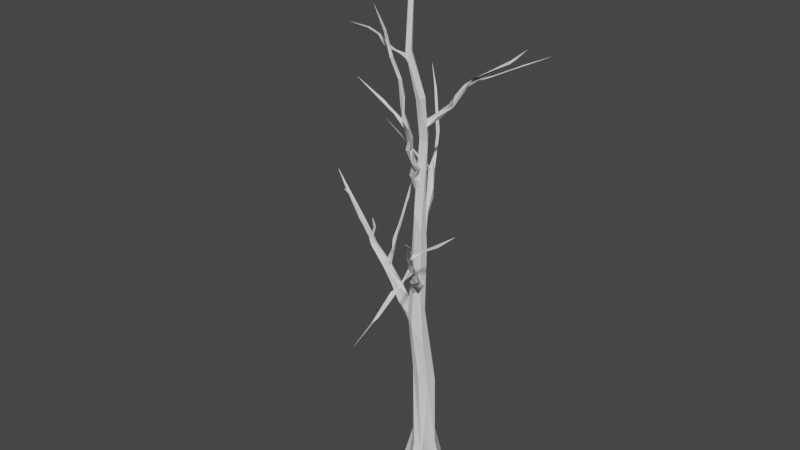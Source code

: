 # Source: Tree_04.blend  (saved by Blender 2.80.75; exported with 4.5.12 LTS)
import bpy
from mathutils import Matrix  # noqa: F401  (used for matrix-valued properties, if any)

bpy.ops.wm.read_factory_settings(use_empty=True)
scene = bpy.context.scene
scene.name = 'Scene'

# ---- collections
col_collection = bpy.data.collections.new('Collection'); scene.collection.children.link(col_collection)

# ---- materials (node trees are filled in below, after node groups)
mat_no_texture_002 = bpy.data.materials.new('no texture.002')
mat_no_texture_002.use_transparent_shadow = False

# ---- material node trees
mat_no_texture_002.use_nodes = True; mat_no_texture_002.node_tree.nodes.clear()
_N = mat_no_texture_002.node_tree.nodes; _L = mat_no_texture_002.node_tree.links
n0 = _N.new('ShaderNodeOutputMaterial'); n0.name = 'Material Output'; n0.location = (300, 300)
n1 = _N.new('ShaderNodeBsdfPrincipled'); n1.name = 'Principled BSDF'; n1.location = (10, 300)
n1.distribution = 'GGX'
n1.subsurface_method = 'BURLEY'
n1.inputs[3].default_value = 1.45
n1.inputs[27].default_value = (0.0, 0.0, 0.0, 1.0)
n1.inputs[28].default_value = 1.0
_L.new(n1.outputs[0], n0.inputs[0])
n0.is_active_output = True

# ---- world
world_world = bpy.data.worlds.new('World'); scene.world = world_world
world_world.use_nodes = True; world_world.node_tree.nodes.clear()
_N = world_world.node_tree.nodes; _L = world_world.node_tree.links
n0 = _N.new('ShaderNodeOutputWorld'); n0.name = 'World Output'; n0.location = (300, 300)
n1 = _N.new('ShaderNodeBackground'); n1.name = 'Background'; n1.location = (10, 300)
n1.inputs[0].default_value = (0.05088, 0.05088, 0.05088, 1.0)
_L.new(n1.outputs[0], n0.inputs[0])
n0.is_active_output = True
world_world.color = (0.05088, 0.05088, 0.05088)
world_world.use_sun_shadow = False
world_world.sun_shadow_jitter_overblur = 0.0

# ---- meshes
me_tree_002 = bpy.data.meshes.new('tree.002')
me_tree_002.from_pydata([(-5.602, 10.19, 1.372), (-7.442, -0.01718, 5.285), (-4.523, 14.12, 2.809), (-7.251, -1.1e-05, 3.004), (-3.758, 0.005487, 6.592), (-0.798, 9.936, 6.364), (-0.1921, -0.04344, 9.203), (2.966, -0.08548, 5.719), (6.32, -0.02171, 6.29), (3.759, 12.85, 5.136), (7.041, 0.0002146, 1.438), (6.588, 10.85, 0.02694), (8.725, -0.02351, -0.7241), (4.561, -0.03564, -7.661), (2.704, 13.51, -4.84), (0.09417, -0.003372, -7.251), (-0.3326, 15.46, -5.962), (-3.519, -0.009451, -8.159), (-6.067, -0.07035, -3.566), (-4.256, 16.26, -3.332), (-8.523, -0.0502, -2.268), (-5.137, 11.19, 1.261), (-4.813, 43.32, -0.6218), (4.409, 39.01, 3.328), (4.613, 44.02, -1.784), (-2.956, 50.76, 4.777), (0.6071, 48.16, 5.568), (-4.805, 55.23, 2.121), (1.898, 52.96, -3.24), (-1.532, 50.22, -3.751), (-5.077, 46.23, -0.8438), (2.849, 66.02, 5.109), (-4.642, 55.45, -0.5702), (-4.915, 78.43, 6.274), (-1.973, 74.47, 7.447), (1.34, 82.07, 2.099), (-0.2543, 78.17, -0.05524), (-5.405, 79.73, 0.7158), (-6.279, 85.71, 3.426), (1.069, 87.88, 4.901), (-3.503, 109.0, 5.761), (-1.263, 96.37, 6.804), (-1.988, 97.79, -0.2884), (-2.566, 110.8, 1.082), (-2.665, 112.1, 0.727), (1.775, 122.3, 5.958), (1.87, 113.3, 1.906), (-1.973, 127.8, 1.274), (-3.338, 145.9, 1.528), (-1.635, 131.6, 6.395), (0.4906, 132.2, 1.441), (-1.57, 145.6, 0.2797), (1.561, 145.7, 3.542), (0.3739, 164.3, 0.07895), (-1.401, 165.5, 1.037), (-0.8223, 164.6, 4.218), (2.718, 163.3, 3.182), (0.519, 165.6, -0.07652), (0.6979, 183.5, 3.597), (-1.085, 183.3, 4.198), (-0.897, 182.6, 6.6), (1.515, 182.9, 7.06), (2.167, 183.7, 4.446), (-5.039, 202.1, 6.712), (-4.576, 202.5, 8.903), (-2.297, 203.6, 8.124), (-3.247, 202.5, 6.074), (-4.131, 223.2, 4.214), (-5.29, 223.4, 4.163), (-5.347, 224.1, 6.274), (-3.439, 223.3, 5.479), (1.712, 245.4, 11.25), (0.7777, 244.7, 11.39), (-4.346, 70.54, 3.295), (-9.46, 75.83, 2.251), (-4.897, 75.13, 5.563), (-7.168, 77.11, 3.258), (-5.083, 78.41, 2.463), (-3.596, 77.44, 0.1545), (-2.411, 76.03, -0.3908), (-2.898, 72.41, -0.2474), (-6.929, 74.94, -2.4), (-9.59, 75.39, -0.8216), (-13.69, 78.59, -0.6359), (-13.76, 80.6, 2.153), (-11.36, 83.13, 0.9161), (-11.52, 82.59, -2.32), (-13.22, 80.21, -3.042), (-16.47, 84.98, -4.799), (-20.4, 85.51, -4.462), (-20.98, 85.05, -2.368), (-20.59, 86.31, -0.7442), (-18.89, 88.15, -1.195), (-17.37, 88.11, -2.865), (-17.89, 87.01, -4.614), (-20.88, 89.55, -4.308), (-28.18, 95.08, -5.47), (-26.79, 93.62, -6.879), (-27.74, 91.05, -6.573), (-28.83, 91.0, -4.906), (-27.81, 92.14, -3.155), (-27.19, 94.68, -5.391), (-36.97, 101.2, -7.496), (-36.21, 99.48, -8.685), (-40.18, 99.86, -8.622), (-36.52, 98.62, -5.368), (-39.0, 101.6, -6.527), (-37.6, 100.2, -6.891), (-47.06, 107.5, -9.201), (-48.61, 110.1, -10.31), (-46.33, 108.5, -11.41), (-49.56, 108.8, -11.74), (-57.25, 114.8, -14.43), (-59.68, 117.3, -14.34), (-58.1, 116.6, -15.25), (-60.62, 116.6, -15.23), (-68.04, 125.0, -17.7), (2.35, 93.92, 7.866), (3.191, 96.95, 6.275), (1.698, 95.85, 2.462), (-0.5863, 98.52, 5.896), (-1.83, 97.4, 6.397), (-2.885, 93.91, 6.48), (-2.73, 95.69, 6.217), (-0.1496, 93.71, 8.891), (0.1849, 91.54, 3.861), (2.76, 98.66, 11.44), (4.125, 100.5, 8.821), (1.711, 102.3, 8.516), (-0.948, 100.9, 9.89), (1.428, 100.6, 13.04), (4.627, 102.5, 15.61), (6.973, 103.4, 14.64), (4.063, 106.6, 13.35), (5.8, 108.7, 18.89), (8.249, 109.2, 19.83), (8.664, 109.3, 16.89), (6.458, 111.1, 16.46), (4.894, 109.9, 18.56), (6.064, 109.9, 20.59), (11.95, 114.0, 24.2), (13.31, 118.3, 25.14), (9.898, 116.9, 23.37), (14.56, 122.2, 29.9), (14.16, 123.7, 27.44), (13.43, 123.2, 29.16), (18.79, 129.7, 35.52), (18.46, 129.3, 36.49), (19.82, 127.8, 35.05), (19.25, 130.1, 34.63), (25.11, 136.7, 42.21), (25.22, 137.1, 40.68), (23.06, 136.9, 40.34), (25.82, 139.3, 43.23), (29.77, 144.5, 50.09), (35.01, 149.7, 58.15), (35.56, 150.7, 57.99), (-3.634, 118.5, -1.233), (-3.61, 118.3, 2.74), (-2.467, 121.2, 1.756), (-0.7586, 121.5, 1.298), (1.234, 119.4, 1.708), (0.8981, 116.9, 1.315), (-1.47, 114.8, 1.315), (-4.445, 123.0, -6.274), (-2.802, 115.3, 1.799), (-5.516, 121.2, -3.899), (-8.878, 125.2, -6.913), (-4.373, 125.1, -2.119), (-4.688, 125.7, -6.857), (-7.65, 123.5, -7.67), (-7.936, 128.9, -9.606), (-9.178, 126.6, -12.58), (-7.841, 128.6, -14.53), (-10.82, 130.9, -16.65), (-11.91, 131.7, -15.68), (-8.618, 133.0, -15.44), (-14.88, 136.6, -22.32), (-15.85, 138.1, -21.06), (-13.63, 138.9, -21.65), (-13.93, 137.6, -23.14), (-15.85, 137.5, -24.19), (-18.79, 141.5, -28.04), (-17.4, 142.7, -26.9), (-21.58, 148.9, -33.81), (-20.7, 150.7, -35.0), (-20.27, 146.6, -33.95), (-23.59, 152.6, -37.77), (-33.15, 166.1, -46.75), (-31.63, 165.3, -46.52), (-33.04, 166.1, -47.88), (-38.12, 175.5, -51.13), (0.8511, 144.1, 4.536), (-1.453, 146.7, 4.282), (-0.0341, 146.0, 5.162), (-3.58, 148.5, 4.787), (-2.427, 146.3, 4.297), (-3.289, 144.6, 3.262), (-3.292, 148.4, 7.489), (-2.5, 141.3, 4.635), (-1.065, 148.1, 7.844), (-0.4371, 141.3, 5.168), (1.51, 152.7, 6.489), (-0.2299, 153.8, 5.712), (-1.209, 154.6, 8.701), (0.809, 151.7, 8.876), (0.8009, 158.0, 9.07), (1.713, 156.6, 12.16), (1.43, 162.5, 13.34), (1.62, 163.4, 11.48), (-0.2059, 166.3, 12.67), (-1.235, 162.5, 12.66), (3.082, 167.9, 14.19), (2.372, 169.0, 12.37), (4.203, 174.0, 17.21), (3.08, 175.2, 15.8), (2.565, 177.9, 19.4), (3.404, 181.2, 19.19), (2.554, 181.4, 17.98), (1.388, 182.4, 18.87), (3.353, 188.9, 18.77), (3.507, 189.0, 20.77), (4.126, 188.8, 19.8), (4.779, 197.0, 22.45), (4.013, 197.0, 21.72), (3.633, 196.8, 23.2), (1.174, 205.7, 25.29), (2.501, 205.9, 24.74), (-1.051, 216.0, 24.72), (-1.574, 215.3, 25.39), (-5.35, 226.0, 26.89), (0.7565, 169.0, 1.234), (0.06418, 170.6, 1.307), (0.5931, 172.9, 1.87), (1.792, 172.7, 2.465), (6.01, 175.0, 1.023), (2.137, 170.2, 3.27), (5.711, 173.7, -0.816), (3.155, 173.6, -0.6797), (6.103, 177.3, 0.1802), (6.14, 176.8, -1.829), (10.64, 181.5, -0.4965), (13.96, 183.0, 1.511), (13.44, 180.8, 0.6435), (13.95, 183.0, -0.7979), (14.3, 184.8, 0.741), (14.31, 186.1, 0.9526), (22.19, 194.6, 0.03119), (19.47, 190.7, -0.8113), (18.39, 191.6, 0.4721), (26.16, 195.8, -1.58), (25.95, 196.3, -2.462), (23.78, 195.6, -0.6283), (29.54, 198.5, -1.325), (38.03, 203.8, -1.957), (39.9, 205.4, -2.876), (38.46, 205.4, -2.594), (43.82, 210.1, -5.102), (48.86, 219.0, -14.15), (-4.139, 200.2, 9.612), (-3.184, 198.5, 8.305), (-4.322, 201.5, 7.906), (-3.799, 199.4, 8.428), (-4.216, 199.8, 7.396), (-3.87, 198.4, 6.142), (-3.037, 197.0, 6.977), (-3.245, 196.9, 8.132), (-5.401, 204.2, 13.37), (-6.974, 203.6, 13.05), (-4.598, 203.1, 13.12), (-8.733, 206.9, 15.09), (-9.919, 205.9, 15.71), (-11.9, 210.7, 16.91), (-11.01, 210.4, 17.77), (-10.88, 210.0, 16.15), (-12.84, 213.8, 21.85), (-13.31, 213.8, 20.42), (-18.03, 216.3, 26.37), (-3.648, 227.7, 6.093), (1.758, 233.4, 7.231), (-24.26, 98.54, -6.845), (-27.73, 93.85, -5.577), (-27.33, 93.2, -4.007), (-25.55, 91.97, -4.136), (-24.16, 99.65, -5.611), (-25.05, 91.92, -5.718), (-25.27, 101.1, -7.476), (-24.72, 104.3, -7.03), (-22.34, 111.1, -8.319), (-24.61, 105.7, -6.74), (-22.86, 109.5, -9.247), (-23.66, 109.0, -8.223), (-19.27, 128.4, -12.2), (-19.81, 126.0, -12.37), (-21.28, 121.6, -10.52), (-21.53, 119.8, -10.85), (-18.73, 134.6, -12.82), (11.06, 112.0, 28.63), (11.69, 115.5, 25.33), (11.42, 113.1, 30.17), (9.748, 115.3, 24.35), (9.659, 113.9, 23.56), (10.87, 111.6, 31.31), (11.37, 113.2, 23.51), (11.66, 110.8, 31.63), (12.93, 110.9, 34.49), (10.95, 110.5, 36.87), (12.07, 110.7, 36.96), (12.73, 107.0, 43.77), (14.43, 105.2, 48.97), (12.89, 108.6, 42.61), (13.83, 105.5, 47.68), (13.97, 104.1, 52.83), (15.14, 99.51, 65.23), (-16.48, 141.5, -20.29), (-15.64, 138.7, -22.02), (-15.07, 137.0, -20.82), (-13.97, 138.1, -20.61), (-20.17, 144.0, -18.04), (-23.02, 149.5, -16.12), (-25.42, 150.9, -16.19), (-26.72, 153.5, -15.44), (-32.53, 161.5, -11.12), (-39.86, 169.9, -8.133), (-5.456, 182.4, 18.02), (2.119, 177.4, 17.63), (2.514, 176.1, 16.2), (-4.344, 181.6, 18.67), (2.285, 175.0, 16.91), (1.742, 174.8, 17.91), (-7.256, 184.0, 18.32), (-13.97, 188.0, 19.6), (-19.27, 192.3, 21.26), (20.13, 192.8, -1.255), (26.1, 194.7, -9.134), (21.41, 193.0, -1.159), (23.84, 193.2, -5.39), (28.69, 195.6, -11.9), (33.19, 197.9, -18.89), (40.85, 200.8, -28.47), (-14.04, 217.6, 19.65), (-13.03, 212.5, 19.57), (-21.15, 239.2, 20.23), (25.13, 233.9, 25.87), (-42.66, 98.71, -11.51), (-40.32, 100.7, -7.928), (-42.24, 100.0, -11.84), (-40.41, 101.3, -9.507), (-41.62, 98.71, -12.48), (-38.49, 99.76, -8.598), (-39.37, 99.88, -7.664), (-45.26, 100.6, -18.64), (-45.94, 100.1, -17.78), (-51.82, 101.2, -23.53), (-50.41, 101.1, -22.56), (-61.49, 106.3, -52.66), (18.18, 128.7, 33.79), (23.77, 131.5, 31.49), (22.84, 131.6, 30.31), (18.14, 127.9, 32.8), (30.14, 135.2, 31.01), (29.53, 136.2, 30.47), (36.72, 141.1, 28.19), (-29.89, 163.7, -44.01), (-28.78, 159.6, -43.15), (-28.44, 159.2, -41.93), (-0.1585, 210.0, 30.43), (1.025, 208.2, 25.28), (41.08, 207.6, -4.008), (34.42, 222.4, 7.988), (-21.4, 224.1, 33.69), (-15.12, 221.7, 46.9), (-61.72, 117.0, -14.8), (-58.37, 115.7, -13.87), (-57.34, 115.5, -13.75), (-57.55, 116.2, -14.5), (-65.88, 116.3, -17.81), (28.5, 141.7, 51.46), (27.54, 140.8, 46.69), (16.01, 132.4, 60.53)], [(257, 258), (322, 323), (340, 341), (340, 342), (366, 367), (372, 376), (377, 378)], [(0, 1, 2), (3, 1, 0), (1, 4, 2), (5, 6, 7), (7, 8, 9), (8, 10, 9), (9, 10, 11), (10, 12, 11), (274, 270, 273, 276), (13, 15, 14), (181, 186, 180, 174), (15, 17, 16), (16, 17, 18), (18, 20, 19), (20, 3, 19), (19, 3, 21), (22, 0, 2), (9, 11, 23), (11, 14, 24), (2, 5, 25), (5, 7, 25), (25, 7, 26), (7, 9, 26), (26, 9, 23), (22, 2, 27), (27, 2, 25), (24, 14, 28), (282, 105, 100, 92), (16, 18, 29), (18, 19, 29), (4, 6, 5, 2), (19, 21, 30), (102, 109, 108, 107, 96), (23, 11, 31), (11, 24, 31), (27, 25, 33), (33, 25, 34), (25, 26, 34), (26, 23, 34), (34, 23, 31), (294, 296, 293, 287), (24, 28, 35), (35, 28, 36), (36, 29, 80), (80, 30, 32), (80, 37, 44, 43), (33, 37, 27), (38, 37, 33), (34, 31, 41), (41, 31, 39), (38, 33, 40), (33, 34, 40), (40, 34, 41), (36, 80, 42), (29, 36, 28, 16), (37, 38, 44), (352, 354, 351, 348), (38, 40, 158), (41, 39, 45), (39, 35, 45), (167, 175, 172, 170), (35, 36, 46), (199, 201, 200, 198), (48, 158, 199), (158, 40, 199), (199, 40, 49), (40, 41, 49), (49, 41, 45), (50, 42, 47), (125, 119, 118, 117), (49, 45, 52), (46, 50, 52), (50, 47, 51), (53, 51, 54), (179, 183, 178, 171), (199, 49, 55), (55, 49, 56), (49, 52, 56), (52, 50, 56), (56, 50, 57), (50, 51, 57), (98, 103, 97, 89), (54, 55, 59), (59, 55, 60), (207, 211, 204, 205), (55, 56, 61), (61, 56, 62), (56, 57, 62), (66, 67, 70, 65), (217, 218, 220, 222), (59, 60, 63), (63, 60, 64), (64, 61, 65), (61, 62, 65), (65, 62, 66), (67, 66, 68), (66, 63, 68), (68, 63, 69), (63, 64, 69), (64, 65, 69), (69, 65, 70), (59, 63, 66, 58), (67, 68, 71), (71, 68, 72), (68, 69, 72), (72, 69, 71), (69, 70, 71), (70, 67, 71), (82, 73, 74), (73, 75, 74), (74, 75, 76), (75, 77, 76), (79, 80, 81), (80, 73, 81), (81, 73, 82), (82, 74, 83), (83, 74, 84), (74, 76, 84), (106, 115, 111), (77, 78, 85), (78, 79, 85), (251, 255, 250, 248), (79, 81, 86), (86, 81, 87), (81, 82, 87), (82, 83, 88), (88, 83, 89), (83, 84, 89), (89, 84, 90), (90, 84, 91), (84, 85, 91), (47, 44, 38, 158), (92, 86, 93), (93, 86, 94), (86, 87, 94), (93, 94, 95), (282, 95, 97, 96), (95, 88, 97), (88, 89, 97), (249, 252, 248, 244), (89, 90, 98), (90, 91, 98), (98, 91, 99), (22, 30, 21, 2), (175, 167, 168, 171), (92, 93, 282), (93, 95, 282), (96, 97, 102), (102, 97, 103), (98, 99, 103), (43, 47, 42, 80), (104, 100, 105), (282, 101, 105), (105, 101, 106), (100, 104, 99, 91), (104, 105, 106), (269, 263, 268, 271), (102, 103, 109), (109, 103, 110), (110, 103, 111), (104, 106, 111), (195, 203, 193, 196), (112, 108, 113), (108, 109, 113), (109, 110, 113), (113, 110, 114), (272, 276, 275, 273), (112, 113, 116), (113, 114, 116), (114, 115, 116), (86, 92, 85, 79), (119, 120, 118), (120, 121, 122), (121, 123, 122), (122, 125, 124), (124, 125, 126), (239, 234, 236, 235), (118, 120, 127), (127, 120, 128), (128, 120, 129), (120, 122, 129), (122, 124, 129), (129, 124, 130), (124, 126, 130), (183, 179, 173, 180), (131, 127, 132), (127, 128, 133), (128, 129, 133), (129, 130, 133), (130, 126, 131), (134, 131, 135), (131, 132, 135), (135, 132, 136), (132, 127, 136), (127, 133, 136), (136, 133, 137), (137, 133, 138), (133, 130, 138), (130, 131, 138), (138, 131, 139), (134, 135, 300), (300, 135, 140), (135, 136, 140), (140, 136, 141), (136, 137, 141), (141, 137, 142), (137, 138, 142), (142, 138, 300), (138, 139, 300), (145, 300, 143), (300, 140, 143), (143, 140, 141), (141, 142, 144), (144, 142, 145), (142, 300, 145), (146, 145, 147), (145, 143, 147), (197, 199, 198, 195), (143, 141, 148), (141, 144, 148), (148, 144, 149), (144, 145, 149), (149, 145, 146), (146, 147, 152), (152, 147, 150), (174, 180, 173, 172), (148, 149, 151), (151, 149, 152), (149, 146, 152), (153, 152, 150), (151, 152, 153), (153, 150, 154), (154, 150, 155), (155, 151, 154), (151, 153, 154), (154, 155, 156), (157, 165, 158), (162, 163, 164), (164, 163, 157), (163, 165, 157), (157, 158, 166), (166, 158, 167), (158, 159, 167), (167, 159, 168), (159, 160, 168), (176, 179, 171, 169), (61, 64, 60, 55), (280, 288, 284, 285), (170, 166, 167), (171, 168, 160, 161, 169), (164, 157, 172), (172, 157, 170), (158, 48, 54, 51, 47), (169, 164, 173), (164, 172, 173), (174, 172, 175), (111, 115, 114, 110), (169, 173, 176), (148, 150, 147, 143), (177, 174, 175), (175, 171, 178), (12, 13, 14, 11), (176, 173, 179), (215, 218, 217, 214), (346, 351, 344, 345), (177, 175, 182), (175, 178, 182), (182, 178, 183), (177, 182, 186), (186, 182, 184), (182, 183, 184), (184, 183, 185), (183, 180, 185), (185, 180, 186), (187, 186, 184), (184, 185, 188), (187, 184, 365), (365, 184, 188), (188, 185, 189), (185, 186, 189), (189, 186, 190), (190, 186, 365), (186, 187, 365), (190, 365, 188), (190, 188, 191), (188, 189, 191), (189, 190, 191), (201, 192, 200), (200, 192, 193), (192, 194, 193), (16, 28, 14, 15), (196, 197, 195), (104, 111, 103, 99), (239, 241, 240, 233), (205, 200, 202), (200, 193, 202), (202, 193, 203), (162, 164, 169, 161), (195, 198, 204), (204, 198, 205), (198, 200, 205), (205, 202, 207), (207, 202, 206), (202, 203, 206), (30, 80, 29, 19), (208, 207, 209), (207, 206, 209), (209, 206, 210), (210, 206, 211), (206, 204, 211), (211, 207, 208), (208, 209, 212), (212, 209, 213), (209, 210, 213), (210, 211, 212), (211, 208, 212), (214, 212, 215), (212, 213, 215), (213, 210, 215), (215, 210, 216), (210, 212, 216), (216, 212, 214), (46, 52, 45, 35), (218, 215, 219), (215, 216, 219), (216, 214, 217), (307, 309, 305, 299), (218, 219, 220), (219, 216, 221), (216, 217, 221), (221, 217, 222), (223, 222, 224), (222, 220, 224), (220, 219, 224), (224, 219, 225), (219, 221, 225), (225, 221, 223), (221, 222, 223), (223, 224, 227), (227, 224, 226), (224, 225, 226), (226, 225, 227), (225, 223, 227), (349, 350, 344, 348), (226, 227, 229), (229, 227, 228), (229, 228, 230), (231, 232, 238), (238, 232, 233), (58, 66, 62, 57), (235, 236, 237), (236, 231, 237), (237, 231, 238), (238, 233, 240), (206, 203, 195, 204), (233, 234, 239), (237, 238, 240), (241, 239, 242), (242, 239, 243), (239, 235, 243), (235, 237, 243), (243, 237, 244), (237, 240, 244), (244, 240, 245), (246, 241, 242), (249, 246, 247), (246, 242, 247), (247, 242, 248), (242, 243, 248), (243, 244, 248), (118, 127, 131, 117), (244, 245, 249), (247, 248, 250), (30, 27, 37, 80), (251, 248, 252), (351, 353, 352, 344), (247, 250, 253), (253, 250, 255), (255, 251, 256), (251, 252, 256), (252, 254, 256), (255, 256, 257), (256, 254, 257), (259, 260, 266), (260, 261, 262), (262, 261, 263), (264, 263, 265), (263, 259, 265), (265, 259, 266), (259, 267, 260), (260, 267, 261), (267, 268, 261), (261, 268, 263), (302, 307, 299, 301), (263, 269, 259), (304, 308, 306, 297), (267, 271, 268), (271, 270, 269), (272, 273, 271), (271, 273, 270), (35, 39, 31, 24), (229, 230, 228, 227), (275, 276, 273), (275, 277, 276), (54, 59, 58, 53), (285, 281, 280), (282, 283, 284), (283, 285, 284), (280, 281, 286), (281, 282, 286), (282, 284, 286), (288, 280, 286), (286, 284, 289), (284, 288, 287), (288, 286, 290), (286, 289, 290), (290, 289, 291), (292, 290, 291), (77, 85, 84, 76), (287, 288, 294), (288, 290, 294), (294, 290, 292), (292, 291, 295), (294, 292, 296), (297, 303, 298), (298, 300, 299), (300, 301, 299), (148, 359, 358, 360, 357), (302, 301, 303), (199, 55, 54, 48), (298, 299, 305), (298, 305, 304, 297), (304, 305, 308), (308, 305, 309), (311, 306, 312), (306, 308, 312), (307, 310, 309), (308, 309, 312), (311, 312, 313), (317, 315, 314), (318, 316, 317), (317, 314, 318), (318, 314, 319), (314, 315, 319), (315, 316, 319), (319, 316, 318), (319, 318, 321), (318, 319, 320), (320, 319, 322), (319, 321, 322), (324, 325, 327), (325, 326, 327), (326, 328, 329), (326, 329, 327), (327, 329, 330), (324, 327, 331), (331, 327, 332), (332, 327, 330), (324, 331, 332), (336, 333, 334), (333, 335, 334), (336, 334, 337), (334, 336, 338), (338, 337, 339), (337, 334, 339), (334, 338, 339), (350, 345, 344), (42, 50, 46, 36), (345, 347, 346), (346, 347, 348), (347, 349, 348), (151, 155, 150, 148), (346, 348, 351), (348, 344, 352), (353, 351, 354), (359, 356, 358), (358, 356, 357), (356, 149, 357), (149, 148, 357), (358, 357, 361), (361, 357, 360), (271, 267, 270, 272), (360, 358, 361), (360, 361, 362), (364, 363, 365), (373, 374, 372), (374, 375, 372), (92, 100, 91, 85), (249, 247, 253, 255, 257, 254, 252), (295, 291, 289, 284, 287, 293, 296, 292), (352, 353, 354), (201, 199, 197, 196, 193, 194, 192), (266, 260, 262, 263, 264, 265), (285, 283, 282, 281), (345, 350, 349, 347), (158, 165, 163, 162, 161, 160, 159), (3, 20, 18, 17, 15, 13, 12, 10, 8, 7, 6, 4, 1), (73, 80, 79, 78, 77, 75), (117, 131, 126, 125), (131, 134, 300, 139), (125, 122, 123, 121, 120, 119), (232, 231, 236, 234, 233), (240, 241, 246, 249, 245), (270, 274, 276, 272), (259, 269, 270, 267), (315, 317, 316), (318, 320, 322, 321), (336, 337, 338), (356, 359, 148, 149), (170, 157, 166), (174, 177, 186, 181), (51, 53, 58, 57), (27, 30, 22), (95, 94, 88), (37, 44, 47, 43), (298, 303, 301, 300), (326, 325, 324, 332, 330, 329, 328), (94, 87, 88)])
_uv = me_tree_002.uv_layers.new(name='UVMap')
_uv.uv.foreach_set('vector', [0.9501, 0.3878, 0.9672, 0.3434, 0.9672, 0.4029, 0.9483, 0.3452, 0.9672, 0.3434, 0.9501, 0.3878, 0.2893, 0.006195, 0.3216, 0.005063, 0.3017, 0.05847, 0.6169, 0.2335, 0.628, 0.2729, 0.5883, 0.2728, 0.6257, 0.3763, 0.6512, 0.3726, 0.6512, 0.4251, 0.1519, 0.002663, 0.1846, 0.000749, 0.1476, 0.05378, 0.1476, 0.05378, 0.1846, 0.000749, 0.194, 0.04396, 0.1846, 0.000749, 0.2075, 0.0, 0.194, 0.04396, 0.9158, 0.1854, 0.9092, 0.1981, 0.9075, 0.1798, 0.9054, 0.162, 0.0609, 0.9909, 0.03022, 0.9884, 0.05962, 0.9341, 0.847, 0.4243, 0.8406, 0.3774, 0.8604, 0.4305, 0.8618, 0.464, 0.03022, 0.9884, 0.0, 0.9875, 0.03266, 0.9258, 0.5813, 0.2101, 0.5883, 0.2745, 0.5462, 0.2745, 0.2691, 0.9993, 0.2547, 1.0, 0.2737, 0.9324, 0.2547, 1.0, 0.2126, 0.9983, 0.2737, 0.9324, 0.2737, 0.9324, 0.2126, 0.9983, 0.2329, 0.9524, 0.9196, 0.2451, 0.922, 0.3742, 0.907, 0.3582, 0.1476, 0.05378, 0.194, 0.04396, 0.1716, 0.1589, 0.1091, 0.9427, 0.05962, 0.9341, 0.08667, 0.8114, 0.3017, 0.05847, 0.3437, 0.04239, 0.3294, 0.204, 0.6169, 0.2335, 0.5883, 0.2728, 0.6281, 0.06943, 0.3294, 0.204, 0.3655, 0.0, 0.3579, 0.1922, 0.1346, 0.001565, 0.1476, 0.05378, 0.1386, 0.1962, 0.1386, 0.1962, 0.1476, 0.05378, 0.1716, 0.1589, 0.2568, 0.8227, 0.2216, 0.94, 0.2368, 0.7739, 0.305, 0.2208, 0.3017, 0.05847, 0.3294, 0.204, 0.08667, 0.8114, 0.05962, 0.9341, 0.06055, 0.7757, 0.6518, 0.1691, 0.6624, 0.1295, 0.6624, 0.1694, 0.6537, 0.2081, 0.5813, 0.2101, 0.5462, 0.2745, 0.5758, 0.06943, 0.8394, 0.2047, 0.8356, 0.1405, 0.8394, 0.007626, 0.3216, 0.005063, 0.3589, 0.004705, 0.3437, 0.04239, 0.3017, 0.05847, 0.2737, 0.9324, 0.2329, 0.9524, 0.2589, 0.811, 0.6422, 0.1227, 0.6428, 0.06943, 0.6515, 0.07867, 0.6514, 0.122, 0.6398, 0.1623, 0.1716, 0.1589, 0.194, 0.04396, 0.1615, 0.2687, 0.194, 0.04396, 0.2045, 0.177, 0.1615, 0.2687, 0.305, 0.2208, 0.3294, 0.204, 0.328, 0.3157, 0.328, 0.3157, 0.3294, 0.204, 0.3535, 0.2992, 0.3294, 0.204, 0.3579, 0.1922, 0.3535, 0.2992, 0.1386, 0.1962, 0.1716, 0.1589, 0.1214, 0.303, 0.1214, 0.303, 0.1716, 0.1589, 0.1615, 0.2687, 0.6919, 0.3604, 0.6934, 0.4151, 0.6829, 0.3801, 0.6934, 0.2872, 0.08667, 0.8114, 0.06055, 0.7757, 0.07961, 0.6557, 0.07961, 0.6557, 0.06055, 0.7757, 0.05866, 0.6721, 0.05866, 0.6721, 0.0334, 0.7855, 0.03863, 0.694, 0.5024, 0.2852, 0.5024, 0.3891, 0.5002, 0.3524, 0.8981, 0.2336, 0.8822, 0.2028, 0.8945, 0.07523, 0.897, 0.07997, 0.2075, 0.6793, 0.2535, 0.6753, 0.2368, 0.7739, 0.231, 0.651, 0.2535, 0.6753, 0.2075, 0.6793, 0.1214, 0.303, 0.1615, 0.2687, 0.1375, 0.3915, 0.1375, 0.3915, 0.1615, 0.2687, 0.1598, 0.3567, 0.3067, 0.3432, 0.328, 0.3157, 0.342, 0.4354, 0.328, 0.3157, 0.3535, 0.2992, 0.342, 0.4354, 0.342, 0.4354, 0.3535, 0.2992, 0.3602, 0.3849, 0.05866, 0.6721, 0.03863, 0.694, 0.04494, 0.5936, 0.0334, 0.7855, 0.05866, 0.6721, 0.06055, 0.7757, 0.03266, 0.9258, 0.2535, 0.6753, 0.231, 0.651, 0.2651, 0.5432, 0.3917, 0.3969, 0.3972, 0.4238, 0.3826, 0.3983, 0.3898, 0.3686, 0.231, 0.651, 0.2212, 0.5551, 0.2485, 0.518, 0.1375, 0.3915, 0.1598, 0.3567, 0.1705, 0.4963, 0.1598, 0.3567, 0.1757, 0.332, 0.1705, 0.4963, 0.9647, 0.2501, 0.9647, 0.2912, 0.9455, 0.2713, 0.9494, 0.2494, 0.07961, 0.6557, 0.05866, 0.6721, 0.08247, 0.5322, 0.8295, 0.3921, 0.8126, 0.3904, 0.8227, 0.3612, 0.8406, 0.3619, 0.2656, 0.4064, 0.2485, 0.518, 0.2398, 0.424, 0.2485, 0.518, 0.2212, 0.5551, 0.2398, 0.424, 0.3507, 0.562, 0.342, 0.4354, 0.3629, 0.5241, 0.342, 0.4354, 0.3602, 0.3849, 0.3629, 0.5241, 0.1504, 0.5336, 0.1375, 0.3915, 0.1705, 0.4963, 0.07034, 0.4569, 0.04494, 0.5936, 0.05172, 0.4731, 0.4078, 0.3483, 0.3902, 0.3353, 0.4015, 0.3216, 0.4166, 0.3291, 0.1504, 0.5336, 0.1705, 0.4963, 0.1919, 0.5902, 0.08247, 0.5322, 0.07034, 0.4569, 0.0872, 0.4018, 0.07034, 0.4569, 0.05172, 0.4731, 0.05023, 0.4035, 0.2875, 0.3307, 0.2785, 0.4074, 0.2772, 0.3267, 0.7615, 0.2007, 0.7553, 0.2302, 0.7416, 0.2016, 0.7518, 0.1366, 0.3507, 0.562, 0.3629, 0.5241, 0.3655, 0.6526, 0.1802, 0.6664, 0.1504, 0.5336, 0.2075, 0.6615, 0.1504, 0.5336, 0.1919, 0.5902, 0.2075, 0.6615, 0.1919, 0.5902, 0.1926, 0.5342, 0.2075, 0.6615, 0.09397, 0.3326, 0.07034, 0.4569, 0.06378, 0.3251, 0.07034, 0.4569, 0.05023, 0.4035, 0.06378, 0.3251, 0.5462, 0.1978, 0.5361, 0.247, 0.5275, 0.202, 0.5427, 0.1596, 0.2772, 0.3267, 0.2513, 0.3293, 0.2556, 0.2537, 0.2556, 0.2537, 0.2513, 0.3293, 0.2356, 0.256, 0.8059, 0.3218, 0.8391, 0.2999, 0.8357, 0.3354, 0.8138, 0.3451, 0.1802, 0.6664, 0.2075, 0.6615, 0.1846, 0.742, 0.1846, 0.742, 0.2075, 0.6615, 0.2042, 0.7443, 0.09397, 0.3326, 0.06378, 0.3251, 0.09537, 0.2505, 0.06301, 0.1721, 0.04839, 0.09076, 0.05893, 0.08977, 0.07884, 0.1666, 0.4291, 0.1741, 0.4403, 0.173, 0.4464, 0.2033, 0.4365, 0.2044, 0.2556, 0.2537, 0.2356, 0.256, 0.2333, 0.179, 0.2333, 0.179, 0.2356, 0.256, 0.2158, 0.1766, 0.1437, 0.8211, 0.1846, 0.742, 0.1626, 0.8256, 0.1846, 0.742, 0.2042, 0.7443, 0.1626, 0.8256, 0.07884, 0.1666, 0.09537, 0.2505, 0.06301, 0.1721, 0.04839, 0.09076, 0.06301, 0.1721, 0.03974, 0.08959, 0.06301, 0.1721, 0.05276, 0.1725, 0.03974, 0.08959, 0.2593, 0.09325, 0.2333, 0.179, 0.2418, 0.09022, 0.2333, 0.179, 0.2158, 0.1766, 0.2418, 0.09022, 0.1437, 0.8211, 0.1626, 0.8256, 0.1621, 0.907, 0.1621, 0.907, 0.1626, 0.8256, 0.1782, 0.904, 0.07065, 0.2507, 0.05276, 0.1725, 0.06301, 0.1721, 0.08099, 0.2515, 0.04839, 0.09076, 0.03974, 0.08959, 0.1214, 0.0, 0.2157, 0.0, 0.2593, 0.09325, 0.213, 0.003038, 0.2593, 0.09325, 0.2418, 0.09022, 0.213, 0.003038, 0.1775, 0.9939, 0.1621, 0.907, 0.1843, 0.9967, 0.1621, 0.907, 0.1782, 0.904, 0.1843, 0.9967, 0.05893, 0.08977, 0.04839, 0.09076, 0.1214, 0.0, 0.5265, 0.3631, 0.5048, 0.3906, 0.5028, 0.3675, 0.6624, 0.3726, 0.6257, 0.362, 0.6521, 0.3428, 0.6521, 0.3428, 0.6257, 0.362, 0.6313, 0.3476, 0.4675, 0.3476, 0.4348, 0.3432, 0.4483, 0.336, 0.5131, 0.07755, 0.5371, 0.06943, 0.5462, 0.09021, 0.5385, 0.3908, 0.5048, 0.3906, 0.5462, 0.3714, 0.5462, 0.3714, 0.5048, 0.3906, 0.5265, 0.3631, 0.5265, 0.3631, 0.5028, 0.3675, 0.516, 0.3463, 0.6624, 0.3199, 0.6521, 0.3428, 0.6382, 0.3179, 0.6521, 0.3428, 0.6313, 0.3476, 0.6382, 0.3179, 0.5868, 0.2745, 0.5868, 0.3754, 0.5795, 0.3253, 0.4348, 0.3432, 0.4166, 0.3476, 0.4214, 0.3152, 0.959, 0.1902, 0.9632, 0.1832, 0.9632, 0.2271, 0.616, 0.4473, 0.6252, 0.3929, 0.6242, 0.4471, 0.6252, 0.4736, 0.5131, 0.07755, 0.5462, 0.09021, 0.5165, 0.1235, 0.5165, 0.1235, 0.5462, 0.09021, 0.5412, 0.1231, 0.5462, 0.3714, 0.5265, 0.3631, 0.5377, 0.3443, 0.5265, 0.3631, 0.516, 0.3463, 0.5462, 0.3276, 0.5462, 0.3276, 0.516, 0.3463, 0.5329, 0.3127, 0.6624, 0.3199, 0.6382, 0.3179, 0.6593, 0.278, 0.9307, 0.383, 0.9475, 0.3434, 0.9483, 0.38, 0.9569, 0.05227, 0.9569, 0.0912, 0.9409, 0.05386, 0.4422, 0.3076, 0.4214, 0.3152, 0.4166, 0.276, 0.2654, 0.4792, 0.2651, 0.5432, 0.231, 0.651, 0.2485, 0.518, 0.6537, 0.2081, 0.6321, 0.237, 0.6361, 0.211, 0.5078, 0.1557, 0.5165, 0.1235, 0.5239, 0.1562, 0.5165, 0.1235, 0.5412, 0.1231, 0.5239, 0.1562, 0.5078, 0.1557, 0.5239, 0.1562, 0.5188, 0.1713, 0.6518, 0.1691, 0.635, 0.1947, 0.6281, 0.1661, 0.6398, 0.1623, 0.5188, 0.1713, 0.5315, 0.147, 0.5275, 0.202, 0.5315, 0.147, 0.5427, 0.1596, 0.5275, 0.202, 0.5883, 0.3412, 0.5976, 0.3216, 0.6017, 0.3434, 0.6071, 0.3769, 0.9307, 0.383, 0.9483, 0.38, 0.9483, 0.4151, 0.9569, 0.05227, 0.9409, 0.05386, 0.9434, 0.01258, 0.9052, 0.413, 0.922, 0.3742, 0.922, 0.4137, 0.9196, 0.2451, 0.922, 0.2336, 0.919, 0.3706, 0.907, 0.3582, 0.746, 0.1682, 0.7312, 0.1244, 0.7484, 0.09972, 0.7518, 0.1366, 0.6537, 0.2081, 0.6361, 0.211, 0.6518, 0.1691, 0.6361, 0.211, 0.635, 0.1947, 0.6518, 0.1691, 0.6398, 0.1623, 0.6281, 0.1661, 0.6422, 0.1227, 0.5234, 0.2525, 0.5275, 0.202, 0.5361, 0.247, 0.9052, 0.413, 0.922, 0.4137, 0.919, 0.4512, 0.9307, 0.3895, 0.9267, 0.4585, 0.922, 0.3366, 0.9307, 0.2336, 0.7781, 0.1765, 0.7904, 0.1134, 0.7953, 0.1582, 0.6518, 0.1691, 0.6377, 0.1664, 0.6624, 0.1295, 0.6624, 0.1295, 0.6377, 0.1664, 0.6557, 0.1165, 0.7904, 0.1134, 0.7781, 0.1765, 0.7724, 0.1161, 0.7857, 0.07444, 0.7781, 0.1765, 0.7953, 0.1582, 0.8023, 0.1743, 0.5883, 0.435, 0.6115, 0.4174, 0.6057, 0.4382, 0.6148, 0.4509, 0.5234, 0.2525, 0.5361, 0.247, 0.5265, 0.3127, 0.9134, 0.06763, 0.926, 0.01258, 0.9264, 0.06021, 0.8406, 0.1163, 0.8473, 0.06035, 0.8526, 0.1271, 0.7781, 0.1765, 0.8023, 0.1743, 0.7932, 0.2302, 0.4704, 0.02721, 0.453, 0.05008, 0.4534, 0.02056, 0.4596, 0.01856, 0.9158, 0.2173, 0.9173, 0.162, 0.9259, 0.2302, 0.9173, 0.162, 0.9259, 0.1741, 0.9259, 0.2302, 0.9134, 0.06763, 0.9264, 0.06021, 0.9152, 0.1197, 0.9152, 0.1197, 0.9264, 0.06021, 0.9264, 0.1152, 0.3826, 0.4473, 0.3853, 0.4316, 0.3949, 0.4304, 0.393, 0.448, 1.0, 0.06248, 0.9936, 0.05237, 1.0, 0.01258, 0.9152, 0.1197, 0.9264, 0.1152, 0.9243, 0.1613, 0.8499, 0.1765, 0.8601, 0.1838, 0.845, 0.2302, 0.6321, 0.237, 0.6537, 0.2081, 0.6537, 0.2425, 0.6288, 0.278, 0.3902, 0.3353, 0.3692, 0.3252, 0.4015, 0.3216, 0.7707, 0.04981, 0.765, 0.04342, 0.7707, 0.02889, 0.8093, 0.03627, 0.8057, 0.02916, 0.8093, 0.02264, 0.5439, 0.4443, 0.5514, 0.4284, 0.5748, 0.4443, 0.6946, 0.4308, 0.7152, 0.4154, 0.7152, 0.4502, 0.7043, 0.02612, 0.7043, 0.05296, 0.6916, 0.06072, 0.6952, 0.03411, 0.4015, 0.3216, 0.3692, 0.3252, 0.3933, 0.3042, 0.3933, 0.3042, 0.3692, 0.3252, 0.3682, 0.3044, 0.7081, 0.03505, 0.7043, 0.01653, 0.7277, 0.03171, 0.7043, 0.01653, 0.7277, 0.0, 0.7277, 0.03171, 0.652, 0.0, 0.6797, 0.006152, 0.6519, 0.03246, 0.6519, 0.03246, 0.6797, 0.006152, 0.6797, 0.03936, 0.6946, 0.4308, 0.7152, 0.4502, 0.7056, 0.4609, 0.7682, 0.3819, 0.757, 0.3551, 0.7719, 0.3039, 0.7724, 0.3544, 0.8023, 0.2292, 0.8237, 0.2047, 0.8237, 0.2293, 0.3933, 0.3042, 0.3682, 0.3044, 0.3689, 0.2772, 0.7081, 0.03505, 0.7277, 0.03171, 0.7267, 0.05959, 0.6519, 0.03246, 0.6797, 0.03936, 0.6773, 0.06406, 0.4736, 0.3343, 0.4865, 0.3267, 0.4937, 0.3498, 0.4861, 0.02704, 0.5078, 0.0, 0.4999, 0.03527, 0.7928, 0.4664, 0.7724, 0.4627, 0.7922, 0.4368, 0.7922, 0.4368, 0.7724, 0.4627, 0.7725, 0.4377, 0.4072, 0.2785, 0.3933, 0.3042, 0.3901, 0.2534, 0.3933, 0.3042, 0.3689, 0.2772, 0.3901, 0.2534, 0.3901, 0.2534, 0.3689, 0.2772, 0.3655, 0.2531, 0.7724, 0.2735, 0.7757, 0.2513, 0.7951, 0.2742, 0.7757, 0.2513, 0.8059, 0.2302, 0.7951, 0.2742, 0.4736, 0.3343, 0.4937, 0.3498, 0.4704, 0.3804, 0.4704, 0.3804, 0.4937, 0.3498, 0.4841, 0.3858, 0.4861, 0.02704, 0.4999, 0.03527, 0.4835, 0.06523, 0.4835, 0.06523, 0.4999, 0.03527, 0.5034, 0.06569, 0.7922, 0.4368, 0.7725, 0.4377, 0.7928, 0.4146, 0.3997, 0.2184, 0.3901, 0.2534, 0.3861, 0.201, 0.3901, 0.2534, 0.3655, 0.2531, 0.3861, 0.201, 0.3861, 0.201, 0.3655, 0.2531, 0.3693, 0.2154, 0.7724, 0.2735, 0.7951, 0.2742, 0.7873, 0.3088, 0.7873, 0.3088, 0.7951, 0.2742, 0.802, 0.3053, 0.4704, 0.3804, 0.4841, 0.3858, 0.4949, 0.4161, 0.4704, 0.1053, 0.4835, 0.06523, 0.4841, 0.1064, 0.4835, 0.06523, 0.5034, 0.06569, 0.4841, 0.1064, 0.5143, 0.4353, 0.5143, 0.4722, 0.5028, 0.4546, 0.3861, 0.201, 0.3693, 0.2154, 0.3668, 0.1789, 0.7768, 0.3408, 0.7873, 0.3088, 0.7924, 0.3429, 0.7873, 0.3088, 0.802, 0.3053, 0.7924, 0.3429, 0.797, 0.3793, 0.7924, 0.3429, 0.8059, 0.3803, 0.4704, 0.1053, 0.4841, 0.1064, 0.4806, 0.1483, 0.5561, 0.2851, 0.5742, 0.2745, 0.5795, 0.3051, 0.5584, 0.3019, 0.9583, 0.3154, 0.9716, 0.2988, 0.9716, 0.3414, 0.3861, 0.201, 0.3668, 0.1789, 0.3953, 0.1407, 0.3953, 0.1407, 0.3668, 0.1789, 0.3779, 0.1356, 0.7768, 0.3408, 0.7924, 0.3429, 0.788, 0.3788, 0.788, 0.3788, 0.7924, 0.3429, 0.797, 0.3793, 0.797, 0.3793, 0.8059, 0.3803, 0.7896, 0.4146, 0.4727, 0.1873, 0.4806, 0.1483, 0.49, 0.1947, 0.6664, 0.3199, 0.6626, 0.2872, 0.6829, 0.3337, 0.6663, 0.3399, 0.3953, 0.1407, 0.3779, 0.1356, 0.3886, 0.09111, 0.3886, 0.09111, 0.3779, 0.1356, 0.3761, 0.09673, 0.788, 0.3788, 0.797, 0.3793, 0.7896, 0.4146, 0.4812, 0.2058, 0.4727, 0.1873, 0.49, 0.1947, 0.3886, 0.09111, 0.3761, 0.09673, 0.3857, 0.07837, 0.4812, 0.2058, 0.49, 0.1947, 0.4898, 0.2428, 0.4898, 0.2428, 0.49, 0.1947, 0.5078, 0.2852, 0.4166, 0.0, 0.3886, 0.09111, 0.3964, 0.04183, 0.3886, 0.09111, 0.3857, 0.07837, 0.3964, 0.04183, 0.9038, 0.4728, 0.8962, 0.4354, 0.9038, 0.4331, 0.7547, 0.4405, 0.7549, 0.4575, 0.7312, 0.4517, 0.75, 0.2302, 0.7724, 0.2321, 0.7618, 0.2702, 0.6829, 0.3728, 0.6821, 0.4102, 0.6732, 0.3953, 0.6821, 0.4102, 0.6701, 0.4096, 0.6732, 0.3953, 0.7547, 0.4405, 0.7312, 0.4517, 0.7549, 0.4269, 0.9455, 0.322, 0.9583, 0.2933, 0.9583, 0.3414, 0.7597, 0.4269, 0.7395, 0.4234, 0.7597, 0.3819, 0.7597, 0.3819, 0.7395, 0.4234, 0.7312, 0.404, 0.7451, 0.07816, 0.76, 0.07698, 0.7484, 0.09972, 0.7716, 0.1631, 0.7615, 0.2007, 0.7518, 0.1366, 0.7634, 0.1173, 0.6946, 0.3422, 0.7269, 0.2596, 0.714, 0.3422, 0.7269, 0.4154, 0.4421, 0.3755, 0.4408, 0.4274, 0.4336, 0.3797, 0.4421, 0.3483, 0.9494, 0.2494, 0.9526, 0.2336, 0.9647, 0.2501, 0.7518, 0.1366, 0.7484, 0.09972, 0.76, 0.07698, 0.7716, 0.06943, 0.7634, 0.1173, 0.6829, 0.3728, 0.6732, 0.3953, 0.6663, 0.3399, 0.6663, 0.3399, 0.6732, 0.3953, 0.6624, 0.3623, 0.2485, 0.518, 0.2656, 0.4064, 0.2772, 0.3267, 0.2785, 0.4074, 0.2654, 0.4792, 0.748, 0.2783, 0.7618, 0.2702, 0.7719, 0.3039, 0.6829, 0.3728, 0.6663, 0.3399, 0.6829, 0.3337, 0.9541, 0.2933, 0.9455, 0.2713, 0.9647, 0.2912, 0.8526, 0.1271, 0.8601, 0.1838, 0.8499, 0.1765, 0.8406, 0.1163, 0.748, 0.2783, 0.7719, 0.3039, 0.7502, 0.3184, 0.4944, 0.1436, 0.49, 0.1947, 0.4806, 0.1483, 0.4841, 0.1064, 0.4076, 0.4054, 0.4148, 0.4364, 0.4028, 0.4373, 0.9673, 0.4303, 0.9811, 0.4029, 0.9811, 0.4636, 0.1214, 0.9875, 0.0609, 0.9909, 0.05962, 0.9341, 0.1091, 0.9427, 0.7502, 0.3184, 0.7719, 0.3039, 0.757, 0.3551, 0.4325, 0.1466, 0.4403, 0.173, 0.4291, 0.1741, 0.4166, 0.1442, 0.6375, 0.44, 0.6474, 0.4647, 0.6257, 0.4393, 0.6401, 0.4251, 0.4076, 0.4054, 0.4028, 0.4373, 0.4018, 0.3748, 0.9445, 0.4724, 0.9307, 0.443, 0.9445, 0.4151, 0.9641, 0.1536, 0.9787, 0.1274, 0.9808, 0.1504, 0.4076, 0.4054, 0.4018, 0.3748, 0.4148, 0.3483, 0.9732, 0.04156, 0.9868, 0.01258, 0.9868, 0.04777, 0.9641, 0.1536, 0.9808, 0.1504, 0.9808, 0.1867, 0.874, 0.1361, 0.8822, 0.1749, 0.8601, 0.1321, 0.8822, 0.1749, 0.8804, 0.2007, 0.8601, 0.1321, 0.8588, 0.3637, 0.8604, 0.4305, 0.8406, 0.3774, 0.9799, 0.06745, 0.9732, 0.04156, 0.9868, 0.04777, 0.874, 0.1361, 0.8601, 0.1321, 0.878, 0.04872, 0.4916, 0.4456, 0.5002, 0.4261, 0.5002, 0.4746, 0.872, 0.284, 0.882, 0.2372, 0.87, 0.3141, 0.878, 0.04872, 0.8601, 0.1321, 0.8692, 0.05373, 0.8588, 0.3637, 0.8406, 0.3774, 0.8491, 0.2813, 0.8491, 0.2813, 0.8406, 0.3774, 0.8421, 0.2737, 0.8618, 0.3165, 0.87, 0.2302, 0.872, 0.284, 0.7309, 0.3906, 0.7269, 0.364, 0.7309, 0.332, 0.8618, 0.3165, 0.872, 0.284, 0.87, 0.3141, 0.8618, 0.3165, 0.87, 0.3141, 0.882, 0.3519, 0.878, 0.04872, 0.8692, 0.05373, 0.8822, 0.01258, 0.8491, 0.2813, 0.8421, 0.2737, 0.8618, 0.2302, 0.8802, 0.4547, 0.8618, 0.4457, 0.8802, 0.425, 0.562, 0.4443, 0.562, 0.4638, 0.5439, 0.4526, 0.7392, 0.4717, 0.7312, 0.4637, 0.7392, 0.4575, 0.03266, 0.9258, 0.06055, 0.7757, 0.05962, 0.9341, 0.03022, 0.9884, 0.4596, 0.01856, 0.4665, 0.01059, 0.4704, 0.02721, 0.8601, 0.07308, 0.8526, 0.1271, 0.8473, 0.06035, 0.8573, 0.01258, 0.9599, 0.1633, 0.9641, 0.1832, 0.9429, 0.1647, 0.9641, 0.1408, 0.5217, 0.4122, 0.5306, 0.4274, 0.5028, 0.4097, 0.5306, 0.4274, 0.5138, 0.4353, 0.5028, 0.4097, 0.4353, 0.04779, 0.4534, 0.02056, 0.453, 0.05008, 0.75, 0.2302, 0.7618, 0.2702, 0.748, 0.2783, 0.7312, 0.235, 0.5584, 0.3019, 0.5795, 0.3051, 0.5691, 0.3312, 0.8357, 0.3354, 0.8406, 0.3619, 0.8138, 0.3451, 0.8406, 0.3619, 0.8227, 0.3612, 0.8138, 0.3451, 0.5217, 0.4122, 0.5028, 0.4097, 0.5306, 0.3908, 0.4196, 0.06972, 0.4353, 0.04779, 0.4411, 0.07124, 0.4353, 0.04779, 0.453, 0.05008, 0.4411, 0.07124, 0.2589, 0.811, 0.2634, 0.7041, 0.2893, 0.7939, 0.2737, 0.9324, 0.9641, 0.2109, 0.9758, 0.1867, 0.9758, 0.2141, 0.4196, 0.06972, 0.4411, 0.07124, 0.4364, 0.09515, 0.4364, 0.09515, 0.4411, 0.07124, 0.451, 0.1073, 0.5679, 0.3817, 0.5597, 0.3453, 0.5795, 0.3668, 0.5597, 0.3453, 0.5691, 0.3312, 0.5795, 0.3668, 0.8391, 0.2999, 0.8059, 0.3218, 0.8174, 0.2976, 0.9641, 0.2109, 0.9758, 0.2141, 0.9665, 0.2336, 0.4244, 0.1166, 0.4364, 0.09515, 0.4386, 0.1181, 0.4364, 0.09515, 0.451, 0.1073, 0.4386, 0.1181, 0.8406, 0.285, 0.8391, 0.2999, 0.8149, 0.2751, 0.8391, 0.2999, 0.8174, 0.2976, 0.8149, 0.2751, 0.4166, 0.1442, 0.4244, 0.1166, 0.4325, 0.1466, 0.4244, 0.1166, 0.4386, 0.1181, 0.4325, 0.1466, 0.8356, 0.1943, 0.8225, 0.2047, 0.8249, 0.1659, 0.8249, 0.1659, 0.8225, 0.2047, 0.8023, 0.1508, 0.8406, 0.285, 0.8149, 0.2751, 0.8219, 0.2302, 0.8219, 0.2302, 0.8149, 0.2751, 0.8094, 0.2474, 0.1914, 0.4582, 0.1919, 0.5902, 0.1705, 0.4963, 0.1757, 0.332, 0.8221, 0.1392, 0.8249, 0.1659, 0.8157, 0.1343, 0.8249, 0.1659, 0.8023, 0.1508, 0.8157, 0.1343, 0.6946, 0.269, 0.6798, 0.2872, 0.6822, 0.2566, 0.9455, 0.289, 0.9446, 0.3434, 0.9348, 0.2801, 0.9406, 0.2596, 0.8221, 0.1392, 0.8157, 0.1343, 0.8356, 0.1089, 0.9264, 0.1444, 0.9429, 0.1274, 0.9415, 0.1724, 0.6946, 0.269, 0.6822, 0.2566, 0.6757, 0.2243, 0.6757, 0.2243, 0.6822, 0.2566, 0.667, 0.2265, 0.4379, 0.2396, 0.4365, 0.2044, 0.4464, 0.2386, 0.4365, 0.2044, 0.4464, 0.2033, 0.4464, 0.2386, 0.8356, 0.1089, 0.8157, 0.1343, 0.8334, 0.07366, 0.8334, 0.07366, 0.8157, 0.1343, 0.8205, 0.07264, 0.9264, 0.1444, 0.9415, 0.1724, 0.9429, 0.2057, 0.6739, 0.1912, 0.6757, 0.2243, 0.6624, 0.1918, 0.6757, 0.2243, 0.667, 0.2265, 0.6624, 0.1918, 0.4379, 0.2396, 0.4464, 0.2386, 0.4634, 0.276, 0.4634, 0.276, 0.4464, 0.2386, 0.4704, 0.2752, 0.8334, 0.07366, 0.8205, 0.07264, 0.8217, 0.03645, 0.684, 0.1536, 0.6739, 0.1912, 0.6724, 0.1536, 0.6739, 0.1912, 0.6624, 0.1918, 0.6724, 0.1536, 0.3883, 0.349, 0.399, 0.3483, 0.4018, 0.368, 0.3898, 0.3686, 0.684, 0.1536, 0.6724, 0.1536, 0.6832, 0.1143, 0.6832, 0.1143, 0.6724, 0.1536, 0.6751, 0.1126, 0.6832, 0.1143, 0.6751, 0.1126, 0.6946, 0.06943, 0.9463, 0.1274, 0.9528, 0.1328, 0.9443, 0.1491, 0.9443, 0.1491, 0.9528, 0.1328, 0.9641, 0.1408, 0.08099, 0.2515, 0.06301, 0.1721, 0.09537, 0.2505, 0.06378, 0.3251, 0.6952, 0.03411, 0.6916, 0.06072, 0.6797, 0.03543, 0.4148, 0.4589, 0.3956, 0.4589, 0.3997, 0.4373, 0.8894, 0.2532, 0.8873, 0.2336, 0.9038, 0.2479, 0.9443, 0.1491, 0.9641, 0.1408, 0.9429, 0.1647, 0.5597, 0.3453, 0.5462, 0.3241, 0.5584, 0.3019, 0.5691, 0.3312, 0.6109, 0.4762, 0.6014, 0.4731, 0.6109, 0.4509, 0.8894, 0.2532, 0.9038, 0.2479, 0.907, 0.261, 0.8822, 0.4518, 0.8962, 0.4331, 0.8962, 0.4646, 0.7168, 0.102, 0.721, 0.06943, 0.7312, 0.0952, 0.4166, 0.431, 0.4318, 0.4274, 0.4318, 0.4583, 0.6952, 0.03411, 0.6797, 0.03543, 0.6992, 0.0, 0.8822, 0.2926, 0.8894, 0.2532, 0.8953, 0.2972, 0.8894, 0.2532, 0.907, 0.261, 0.8953, 0.2972, 0.6071, 0.3769, 0.616, 0.4053, 0.5921, 0.3709, 0.9726, 0.05084, 0.9732, 0.07436, 0.9569, 0.05937, 0.6946, 0.1396, 0.7047, 0.113, 0.697, 0.1576, 0.9726, 0.05084, 0.9569, 0.05937, 0.9732, 0.01258, 0.697, 0.1576, 0.7168, 0.102, 0.7106, 0.141, 0.7168, 0.102, 0.7312, 0.0952, 0.7106, 0.141, 0.8822, 0.2926, 0.8953, 0.2972, 0.907, 0.3306, 0.6601, 0.4422, 0.6568, 0.4263, 0.6829, 0.4102, 0.6829, 0.4508, 0.6071, 0.3769, 0.5921, 0.3709, 0.5883, 0.3412, 0.697, 0.1576, 0.7106, 0.141, 0.7154, 0.1723, 0.2589, 0.811, 0.2368, 0.7739, 0.2535, 0.6753, 0.2634, 0.7041, 0.6142, 0.3163, 0.6017, 0.3434, 0.5976, 0.3216, 0.8059, 0.4238, 0.8257, 0.3921, 0.8155, 0.4253, 0.8257, 0.454, 0.697, 0.1576, 0.7154, 0.1723, 0.7141, 0.1874, 0.7141, 0.1874, 0.7154, 0.1723, 0.7285, 0.2334, 0.5306, 0.4467, 0.5436, 0.3908, 0.5377, 0.4437, 0.6142, 0.3163, 0.5976, 0.3216, 0.616, 0.2729, 0.983, 0.1224, 0.9732, 0.07059, 0.983, 0.06745, 0.5306, 0.4467, 0.5377, 0.4437, 0.5436, 0.463, 0.7211, 0.2298, 0.7249, 0.2229, 0.7312, 0.2596, 0.4437, 0.448, 0.447, 0.4568, 0.441, 0.4628, 0.8123, 0.02264, 0.8123, 0.03446, 0.8093, 0.02663, 0.4491, 0.4533, 0.4608, 0.4473, 0.4571, 0.4544, 0.6148, 0.4111, 0.6115, 0.4174, 0.6054, 0.4053, 0.6115, 0.4174, 0.6011, 0.4209, 0.6054, 0.4053, 0.3824, 0.4512, 0.3824, 0.4687, 0.376, 0.4535, 0.878, 0.2203, 0.8811, 0.2007, 0.8811, 0.2285, 0.8327, 0.0, 0.8327, 0.03147, 0.8148, 0.007736, 0.8237, 0.207, 0.8359, 0.2047, 0.8359, 0.2276, 0.562, 0.468, 0.5721, 0.4443, 0.5721, 0.4734, 0.8057, 0.4461, 0.7987, 0.4678, 0.7955, 0.4395, 0.8057, 0.4146, 0.6115, 0.4174, 0.5883, 0.435, 0.6011, 0.4209, 0.8935, 0.3435, 0.8914, 0.3947, 0.8822, 0.3644, 0.891, 0.3306, 0.8737, 0.4547, 0.8737, 0.4697, 0.8618, 0.4575, 0.8981, 0.1993, 0.9092, 0.1981, 0.9083, 0.2154, 0.3826, 0.4473, 0.393, 0.448, 0.3949, 0.4679, 0.8981, 0.1993, 0.9075, 0.1798, 0.9092, 0.1981, 0.1757, 0.332, 0.1598, 0.3567, 0.1615, 0.2687, 0.2045, 0.177, 0.4681, 0.3844, 0.4704, 0.427, 0.4608, 0.3866, 0.4704, 0.3476, 0.8247, 0.4719, 0.8152, 0.4703, 0.8247, 0.454, 0.9716, 0.3383, 0.9825, 0.311, 0.9825, 0.3414, 0.05467, 0.324, 0.07065, 0.2507, 0.08099, 0.2515, 0.06341, 0.33, 0.8816, 0.425, 0.8618, 0.4165, 0.8796, 0.3999, 0.4166, 0.3509, 0.4299, 0.3476, 0.4336, 0.3797, 0.4299, 0.3476, 0.4421, 0.3483, 0.4336, 0.3797, 0.8796, 0.3999, 0.8618, 0.4165, 0.8683, 0.3899, 0.983, 0.09083, 0.9923, 0.08615, 0.9923, 0.1224, 0.959, 0.2289, 0.9429, 0.2064, 0.959, 0.2013, 0.8816, 0.3519, 0.8796, 0.3999, 0.8683, 0.3899, 0.959, 0.2013, 0.9429, 0.2064, 0.9503, 0.1832, 0.7705, 0.3819, 0.7705, 0.4241, 0.7597, 0.3993, 0.9069, 0.3306, 0.9069, 0.3729, 0.9011, 0.3368, 0.9409, 0.1274, 0.9264, 0.1099, 0.9409, 0.09147, 0.9409, 0.09147, 0.9264, 0.1099, 0.9328, 0.095, 0.9304, 0.01258, 0.9409, 0.09147, 0.9328, 0.095, 0.4348, 0.3432, 0.4214, 0.3152, 0.4422, 0.3076, 0.4483, 0.336, 0.7597, 0.3993, 0.7705, 0.4241, 0.7674, 0.4632, 0.4318, 0.4343, 0.4388, 0.4274, 0.4388, 0.4737, 0.9103, 0.06706, 0.8981, 0.1163, 0.9054, 0.03753, 0.731, 0.2596, 0.731, 0.332, 0.7269, 0.292, 0.9103, 0.06706, 0.9054, 0.03753, 0.9134, 0.01258, 0.6726, 0.4508, 0.6791, 0.4661, 0.6568, 0.4661, 0.9307, 0.2384, 0.9455, 0.2336, 0.9406, 0.2596, 0.7928, 0.4162, 0.8057, 0.4146, 0.7955, 0.4395, 0.5748, 0.4264, 0.5514, 0.4284, 0.5462, 0.4069, 0.5748, 0.3817, 0.5587, 0.4056, 0.9556, 0.0912, 0.9556, 0.1241, 0.9409, 0.1228, 0.2398, 0.424, 0.2513, 0.3293, 0.2772, 0.3267, 0.2656, 0.4064, 0.9307, 0.2384, 0.9406, 0.2596, 0.9348, 0.2801, 0.5299, 0.4353, 0.5299, 0.4617, 0.5166, 0.4532, 0.5143, 0.4444, 0.8935, 0.3435, 0.9011, 0.3556, 0.8914, 0.3947, 0.8914, 0.3947, 0.9011, 0.3556, 0.9011, 0.4172, 0.9868, 0.06214, 0.9936, 0.01258, 0.9936, 0.08354, 0.9955, 0.1936, 0.9898, 0.1643, 0.9955, 0.1274, 0.66, 0.4047, 0.6561, 0.3898, 0.66, 0.3726, 0.8914, 0.3947, 0.9011, 0.4172, 0.8937, 0.4331, 0.9047, 0.422, 0.9011, 0.4075, 0.9047, 0.3729, 0.9826, 0.4007, 0.9672, 0.3955, 0.979, 0.3839, 0.9795, 0.2593, 0.9795, 0.2953, 0.9687, 0.2931, 0.9687, 0.2931, 0.9647, 0.2778, 0.9795, 0.2593, 0.9795, 0.2593, 0.9647, 0.2778, 0.9726, 0.2336, 0.979, 0.3839, 0.9672, 0.3955, 0.9826, 0.3434, 0.7152, 0.4191, 0.7295, 0.4154, 0.7295, 0.4688, 0.616, 0.3325, 0.6246, 0.2729, 0.6232, 0.3074, 0.616, 0.3325, 0.6232, 0.3074, 0.6246, 0.3534, 0.5784, 0.3817, 0.586, 0.4068, 0.5748, 0.4161, 0.5748, 0.4161, 0.586, 0.4068, 0.586, 0.4674, 0.616, 0.3325, 0.6246, 0.3534, 0.6175, 0.3929, 0.9879, 0.2657, 0.9908, 0.2336, 0.9944, 0.261, 0.9758, 0.1911, 0.9863, 0.1867, 0.9863, 0.2196, 0.8601, 0.204, 0.8687, 0.2007, 0.878, 0.201, 0.8601, 0.204, 0.878, 0.201, 0.878, 0.2269, 0.9938, 0.4415, 0.9988, 0.4054, 0.9988, 0.4566, 0.9879, 0.2657, 0.9944, 0.261, 0.9944, 0.3019, 0.9872, 0.449, 0.9938, 0.4054, 0.9938, 0.4748, 0.9949, 0.3434, 0.9949, 0.4054, 0.9872, 0.393, 0.9986, 0.1261, 0.9936, 0.08835, 0.9986, 0.06248, 0.4949, 0.3077, 0.5002, 0.2852, 0.4988, 0.3259, 0.4696, 0.4679, 0.4608, 0.4648, 0.4696, 0.427, 0.4949, 0.3077, 0.4988, 0.3259, 0.4952, 0.3413, 0.9833, 0.3621, 0.9872, 0.3434, 0.9826, 0.4129, 0.9826, 0.4129, 0.9872, 0.3778, 0.9872, 0.4642, 0.4952, 0.3413, 0.4988, 0.3259, 0.4964, 0.4261, 0.4988, 0.3259, 0.5002, 0.3756, 0.4964, 0.4261, 0.8152, 0.4746, 0.8059, 0.472, 0.8152, 0.454, 0.04494, 0.5936, 0.07034, 0.4569, 0.08247, 0.5322, 0.05866, 0.6721, 0.6401, 0.4251, 0.6474, 0.4309, 0.6375, 0.44, 0.4829, 0.4406, 0.4905, 0.453, 0.4704, 0.4402, 0.4905, 0.453, 0.4735, 0.46, 0.4704, 0.4402, 0.3655, 0.4107, 0.3826, 0.3483, 0.3755, 0.4111, 0.3826, 0.4512, 0.4829, 0.4406, 0.4704, 0.4402, 0.4905, 0.4161, 0.3898, 0.3686, 0.4018, 0.368, 0.3917, 0.3969, 0.8257, 0.3921, 0.8059, 0.4238, 0.821, 0.3986, 0.376, 0.4725, 0.3655, 0.4725, 0.376, 0.4512, 0.9569, 0.09893, 0.9715, 0.07436, 0.9691, 0.1002, 0.6014, 0.4697, 0.5883, 0.467, 0.6014, 0.4509, 0.9264, 0.2107, 0.9429, 0.2057, 0.9429, 0.2321, 0.9569, 0.09893, 0.9691, 0.1002, 0.9715, 0.1254, 0.9052, 0.4737, 0.915, 0.4512, 0.915, 0.4749, 0.9483, 0.4216, 0.9673, 0.4029, 0.9619, 0.4205, 0.9645, 0.4415, 0.6829, 0.4439, 0.6941, 0.4151, 0.6929, 0.4432, 0.6829, 0.4439, 0.6929, 0.4432, 0.6941, 0.4681, 0.915, 0.4681, 0.9209, 0.4512, 0.9209, 0.4707, 0.8813, 0.469, 0.8813, 0.4733, 0.8747, 0.4547, 0.8813, 0.4733, 0.8737, 0.4718, 0.8747, 0.4547, 0.8018, 0.07407, 0.7904, 0.1134, 0.7857, 0.07444, 0.8023, 0.03645, 0.6946, 0.1396, 0.697, 0.1576, 0.7141, 0.1874, 0.7285, 0.2334, 0.7312, 0.2596, 0.7249, 0.2229, 0.7016, 0.1651, 0.9056, 0.07414, 0.9073, 0.1198, 0.9134, 0.1345, 0.9031, 0.1579, 0.9091, 0.1399, 0.9017, 0.04741, 0.9134, 0.01258, 0.9054, 0.03753, 0.3917, 0.3969, 0.4018, 0.4304, 0.3972, 0.4238, 0.4319, 0.001353, 0.449, 0.0, 0.4665, 0.01059, 0.4596, 0.01856, 0.4534, 0.02056, 0.4383, 0.01962, 0.4304, 0.01168, 0.441, 0.4628, 0.447, 0.4568, 0.4491, 0.4533, 0.4571, 0.4544, 0.4608, 0.4616, 0.4499, 0.465, 0.8057, 0.03402, 0.7923, 0.03214, 0.7919, 0.0246, 0.8057, 0.02264, 0.7043, 0.06504, 0.7054, 0.06061, 0.7156, 0.05959, 0.7156, 0.06934, 0.765, 0.03753, 0.765, 0.05089, 0.7561, 0.05441, 0.7355, 0.04858, 0.7277, 0.03898, 0.7308, 0.03011, 0.7439, 0.02889, 0.5379, 0.06091, 0.5078, 0.04455, 0.5209, 0.03517, 0.5217, 0.01382, 0.5522, 0.01008, 0.5838, 0.0, 0.6421, 0.01673, 0.6381, 0.02771, 0.6519, 0.04644, 0.6247, 0.0509, 0.6149, 0.06943, 0.5781, 0.06698, 0.5455, 0.06943, 0.7759, 0.02889, 0.743, 0.02801, 0.7277, 0.01511, 0.7329, 0.008061, 0.7504, 0.0, 0.7759, 0.008117, 0.4949, 0.3037, 0.4937, 0.3498, 0.4865, 0.3267, 0.4798, 0.2852, 0.9898, 0.1274, 0.9872, 0.1546, 0.9898, 0.1844, 0.9808, 0.1607, 0.7759, 0.02264, 0.7762, 0.007447, 0.7901, 0.004444, 0.8028, 0.0003538, 0.8148, 0.0, 0.8148, 0.01836, 0.7277, 0.06154, 0.7279, 0.05441, 0.7497, 0.05721, 0.7497, 0.0671, 0.7394, 0.06937, 0.8384, 0.3921, 0.8332, 0.4175, 0.8323, 0.4412, 0.8384, 0.4648, 0.8257, 0.4368, 0.9619, 0.4205, 0.9673, 0.4357, 0.9644, 0.4607, 0.9645, 0.4415, 0.9158, 0.2336, 0.9083, 0.2154, 0.9092, 0.1981, 0.9115, 0.2111, 0.9672, 0.3955, 0.9826, 0.4007, 0.971, 0.4029, 0.9879, 0.2336, 0.9823, 0.2614, 0.9879, 0.3089, 0.9795, 0.272, 0.9872, 0.3434, 0.9872, 0.3778, 0.9826, 0.4129, 0.758, 0.0577, 0.7641, 0.05441, 0.7701, 0.06468, 0.7497, 0.06468, 0.9482, 0.4151, 0.9482, 0.4476, 0.9445, 0.4322, 0.656, 0.3726, 0.6561, 0.4055, 0.6561, 0.4603, 0.6512, 0.413, 0.2785, 0.4074, 0.2875, 0.3307, 0.2632, 0.2525, 0.2893, 0.3255, 0.2368, 0.7739, 0.2589, 0.811, 0.2568, 0.8227, 0.5188, 0.1713, 0.5239, 0.1562, 0.5315, 0.147, 0.8822, 0.2028, 0.8945, 0.07523, 0.8981, 0.01258, 0.897, 0.07997, 0.7919, 0.02264, 0.7919, 0.03403, 0.7776, 0.03327, 0.7759, 0.02707, 0.4435, 0.4465, 0.4421, 0.4388, 0.4474, 0.4093, 0.4608, 0.3476, 0.4467, 0.4007, 0.4608, 0.4445, 0.4536, 0.4473, 0.5067, 0.2852, 0.5067, 0.31, 0.5024, 0.2912])
me_tree_002.materials.append(mat_no_texture_002)
me_tree_002.use_remesh_preserve_volume = False
me_tree_002.use_remesh_preserve_attributes = False
me_tree_002.use_mirror_vertex_groups = False
me_tree_002.update()
me_tree_002.normals_split_custom_set([tuple(v) for v in zip(*[iter([-0.9566, 0.1727, -0.2348, -0.9548, 0.2753, 0.1123, -0.989, 0.09339, 0.1146, -0.9874, 0.1565, -0.02293, -0.9749, 0.198, -0.1018, -0.8625, 0.452, -0.2275, -0.2732, 0.2291, 0.9343, -0.3212, 0.1926, 0.9272, -0.3316, 0.1001, 0.9381, 0.739, 0.06682, 0.6704, 0.7233, 0.2208, 0.6543, 0.6496, 0.3773, 0.6601, -0.00442, 0.06776, 0.9977, -0.1733, 0.07153, 0.9823, -0.167, -0.1113, 0.9797, 0.97, 0.2072, 0.1274, 0.9853, 0.1194, 0.1221, 0.9887, 0.04083, 0.1443, 0.9254, -0.04588, 0.3763, 0.8642, 0.02317, 0.5026, 0.8278, 0.06689, 0.557, 0.7271, 0.1015, 0.679, 0.8021, 0.09901, 0.589, 0.7897, -0.0104, 0.6134, -0.8048, -0.585, -0.1008, -0.8911, -0.404, 0.2066, -0.8811, -0.37, -0.2944, -0.6596, -0.7453, -0.09697, -0.07889, 0.1893, -0.9787, -0.07038, 0.1849, -0.9802, -0.07576, -0.01486, -0.997, 0.3482, -0.4029, -0.8464, 0.4808, -0.6449, -0.5941, 0.3042, -0.6242, -0.7196, 0.4004, -0.5044, -0.765, 0.2481, 0.1054, -0.963, 0.2261, 0.07669, -0.9711, 0.2021, -0.2301, -0.952, -0.8937, -0.07461, -0.4425, -0.8469, 0.2265, -0.4811, -0.8651, 0.3068, -0.3968, -0.5129, -0.01809, -0.8582, -0.5095, 0.04135, -0.8595, -0.4864, -0.09152, -0.8689, -0.9562, 0.2157, 0.1979, -0.933, 0.2263, 0.2798, -0.9624, 0.1065, 0.25, -0.994, 0.05127, 0.09652, -0.991, 0.1274, 0.04175, -0.9764, 0.2, 0.08135, -0.7874, 0.3986, 0.4702, -0.8235, -0.3063, 0.4775, -0.9192, 0.0488, 0.3908, 0.9439, 0.02283, 0.3295, 0.8416, 0.1197, 0.5267, 0.877, -0.05082, 0.4778, 0.7225, 0.09574, -0.6847, 0.8377, 0.184, -0.5143, 0.7821, -0.0799, -0.618, -0.611, 0.05965, 0.7894, -0.7263, 0.1458, 0.6718, -0.688, -0.1504, 0.71, 0.4511, 0.008415, 0.8924, 0.2792, 0.2155, 0.9357, 0.3129, -0.08859, 0.9456, -0.1508, -0.1305, 0.9799, -0.2277, 0.1566, 0.961, -0.2846, -0.09461, 0.954, 0.3598, 0.1841, 0.9147, 0.2455, 0.1423, 0.9589, 0.3616, -0.08825, 0.9281, 0.6081, -0.06109, 0.7915, 0.572, 0.2065, 0.7938, 0.5316, 0.02087, 0.8467, -0.9467, 0.03063, -0.3208, -0.9922, 0.1229, 0.02069, -0.999, -0.03695, 0.02545, -0.8141, -0.02649, 0.5801, -0.8088, 0.1336, 0.5728, -0.8886, -0.03046, 0.4578, 0.5081, 0.02051, -0.861, 0.5703, 0.25, -0.7824, 0.5883, -0.01472, -0.8085, 0.03378, 0.5319, 0.8461, 0.3044, 0.472, 0.8274, 0.2307, 0.624, 0.7466, 0.09492, 0.6062, 0.7896, -0.7227, 0.09511, -0.6846, -0.5525, 0.07289, -0.8303, -0.4766, -0.01653, -0.8789, -0.578, 0.07299, 0.8128, -0.7542, 0.1204, 0.6455, -0.6898, 0.08878, 0.7185, -0.5982, 0.177, 0.7816, -0.561, 0.1885, 0.806, -0.695, 0.1648, 0.6998, -0.5172, 0.07943, 0.8522, -0.9991, 0.00465, -0.0433, -0.9778, -0.07288, -0.1966, -0.9767, -0.08171, -0.1985, 0.02596, 0.4012, 0.9156, 0.165, 0.4116, 0.8963, -0.2488, 0.1703, 0.9535, -0.02592, 0.2907, 0.9565, 0.06947, 0.4003, 0.9138, 0.9526, 0.0477, 0.3003, 0.9179, 0.1516, 0.3666, 0.9355, -0.01354, 0.353, 0.9814, 0.1841, 0.05451, 0.9868, 0.06488, 0.1483, 0.9988, 0.01972, 0.04487, -0.8657, -0.0973, 0.491, -0.9015, 0.04835, 0.4301, -0.8768, -0.1367, 0.4609, -0.4364, -0.123, 0.8913, -0.4578, 0.06149, 0.8869, -0.4942, -0.1222, 0.8607, -0.156, -0.03871, 0.987, -0.3479, -0.0109, 0.9375, -0.2781, -0.1538, 0.9482, 0.5423, 0.06379, 0.8377, 0.4604, 0.04304, 0.8866, 0.4875, -0.0731, 0.8701, 0.4025, -0.09124, 0.9109, 0.3714, 0.02263, 0.9282, 0.3578, -0.07672, 0.9307, -0.7641, 0.07993, -0.6402, -0.8714, -0.2203, -0.4383, -0.8755, -0.3128, -0.3683, -0.8345, 0.1629, -0.5264, 0.7443, 0.2204, -0.6304, 0.8024, 0.1088, -0.5867, 0.7672, 0.1127, -0.6314, 0.6444, 0.1328, -0.7531, 0.6421, 0.2084, -0.7377, 0.6653, 0.1641, -0.7283, -0.2344, 0.1065, -0.9663, -0.2297, 0.1932, -0.9539, -0.168, 0.149, -0.9745, -0.1932, -0.02648, -0.9808, -0.1824, 0.1092, -0.9771, -0.1438, 0.004025, -0.9896, -0.1614, 0.08948, -0.9828, -0.1928, 0.2413, -0.9511, -0.1432, -0.1556, -0.9774, -0.1626, -0.02183, -0.9865, -0.9964, -0.06179, 0.05731, -0.9731, -0.2304, -0.00194, -0.9962, 0.01117, 0.08674, -0.9764, -0.2091, 0.05371, -0.9276, -0.2978, 0.2254, -0.9896, -0.144, 0.003813, 0.4878, 0.05364, 0.8713, 0.4343, 0.05095, 0.8993, 0.4539, -0.06665, 0.8886, 0.7807, -0.007902, 0.6249, 0.7625, 0.1123, 0.6372, 0.7247, 0.0847, 0.6838, -0.8266, 0.07448, 0.5579, -0.8526, 0.095, 0.5139, -0.8503, 0.005807, 0.5263, -0.3066, 0.07208, 0.9491, -0.3588, 0.08249, 0.9297, -0.3334, -0.01114, 0.9427, -0.2408, -0.00564, 0.9706, -0.2465, 0.09474, 0.9645, -0.3186, 0.05381, 0.9464, 0.05672, -0.02315, -0.9981, 0.09396, 0.05904, -0.9938, 0.0823, -0.06229, -0.9947, 0.1214, 0.06287, -0.9906, 0.07479, 0.06255, -0.9952, 0.01919, 0.1222, -0.9923, 0.07296, 0.3984, -0.9143, -0.9395, 0.2067, -0.2731, -0.8695, 0.05975, -0.4903, -0.8915, -0.08887, -0.4443, 0.4225, -0.6767, -0.603, 0.2874, -0.9142, -0.2858, -0.1094, -0.984, -0.1406, 0.08793, -0.8504, -0.5187, -0.9472, 0.1285, 0.2937, -0.964, 0.08244, 0.2526, -0.9535, 0.01645, 0.3009, 0.61, -0.05019, 0.7908, 0.5411, 0.0294, 0.8405, 0.5433, -0.09812, 0.8338, 0.996, -0.03647, 0.08162, 0.9886, -0.007583, 0.1502, 0.9861, -0.08593, 0.1422, -0.8018, -0.5515, -0.23, -0.8069, -0.59, -0.02745, -0.8409, -0.5171, 0.1595, -0.3739, -0.9236, 0.08471, 0.8088, -0.02315, -0.5876, 0.8219, 0.01375, -0.5695, 0.8139, -0.08901, -0.5742, -0.04351, -0.03814, 0.9983, -0.5359, -0.08164, 0.8403, -0.2883, -0.454, 0.8431, -0.06821, -0.467, 0.8816, -0.948, -0.05659, 0.3131, -0.952, 0.09011, 0.2926, -0.9667, -0.01696, 0.2553, -0.9778, 0.01489, 0.209, -0.9874, 0.07744, 0.1379, -0.9893, -0.01802, 0.1451, -0.7676, -0.00716, 0.6409, -0.7685, 0.08827, 0.6337, -0.8122, 0.0213, 0.583, -0.352, 0.006646, 0.936, -0.396, 0.08445, 0.9143, -0.3922, -0.06342, 0.9177, 0.177, -0.05519, 0.9827, 0.1671, 0.09114, 0.9817, 0.1121, -0.02124, 0.9935, -0.03895, -0.01236, -0.9992, -0.02084, 0.1095, -0.9938, 0.01182, 0.04647, -0.9988, 0.5608, -0.6481, -0.5152, 0.7966, -0.5776, 0.1785, 0.7905, -0.5264, -0.3131, 0.7906, -0.3513, 0.5015, 0.4452, 0.1179, 0.8876, 0.3698, 0.1573, 0.9157, 0.3708, -0.006953, 0.9287, 0.7573, 0.1113, -0.6435, 0.8002, 0.06261, -0.5965, 0.755, -0.06617, -0.6524, 0.1059, -0.06991, -0.9919, 0.1793, -0.02404, -0.9835, 0.1749, -0.1444, -0.9739, -0.1114, 0.3, -0.9474, -0.4276, -0.225, -0.8755, -0.4376, 0.000988, -0.8992, -0.1865, 0.7306, 0.6568, -0.004339, 0.5725, 0.8199, -0.02822, 0.7982, 0.6017, -0.1264, 0.789, 0.6012, -0.6786, 0.09983, 0.7277, -0.7104, 0.1329, 0.6911, -0.7117, -0.005599, 0.7025, 0.3162, -0.01145, 0.9486, 0.3024, 0.1249, 0.9449, 0.2603, 0.02326, 0.9652, 0.7586, 0.03276, 0.6508, 0.6783, -0.003035, 0.7348, 0.7428, -0.08667, 0.6639, 0.981, -0.07355, -0.1798, 0.9977, -0.001165, -0.06834, 0.9901, -0.1181, -0.07559, 0.7905, -0.04296, -0.6109, 0.8198, 0.03944, -0.5713, 0.8324, -0.08414, -0.5477, 0.2507, 0.02167, -0.9678, 0.3395, -0.05043, -0.9393, 0.2532, -0.1074, -0.9614, 0.2186, -0.08022, -0.9725, 0.237, -0.2535, -0.9378, -0.03921, -0.1838, -0.9822, 0.06618, -0.1096, -0.9918, -0.9777, 0.01017, 0.2097, -0.9867, 0.05227, 0.1539, -0.9772, -0.1376, 0.1614, -0.9832, -0.1212, 0.1366, -0.9952, 0.05513, 0.08074, -0.9982, -0.05774, -0.01367, -0.6358, -0.418, 0.6488, -0.5312, -0.5534, 0.6415, -0.427, -0.3698, 0.8252, -0.6217, -0.1022, 0.7766, 0.2853, -0.1695, 0.9433, 0.185, -0.1402, 0.9727, 0.2155, -0.2717, 0.938, 0.9871, -0.0271, 0.158, 0.9657, 0.0618, 0.2523, 0.9505, -0.08718, 0.2982, 0.8307, 0.1027, -0.5472, 0.8759, 0.06902, -0.4775, 0.8355, -0.05569, -0.5467, 0.9098, 0.09499, -0.4041, 0.9124, -0.04523, -0.4069, 0.866, -0.1213, -0.4852, 0.8735, 0.01867, -0.4864, 0.7382, 0.0665, -0.6713, 0.8562, 0.06591, -0.5124, 0.8482, -0.1747, -0.5, 0.9105, 0.4113, 0.04324, -0.9793, -0.1561, 0.1288, -0.9914, -0.1259, -0.03611, -0.963, -0.2693, 0.01182, -0.9275, -0.231, 0.2938, -0.9632, -0.1065, 0.2468, -0.9387, -0.2758, 0.2066, 0.3948, 0.01003, 0.9187, 0.2936, 0.1036, 0.9503, 0.2932, -0.03791, 0.9553, 0.9401, 0.2432, 0.2388, 0.9018, 0.2025, 0.3817, 0.9542, 0.1051, 0.2801, 0.8008, 0.2316, -0.5523, 0.7738, 0.384, -0.5037, 0.8644, 0.2446, -0.4394, 0.1804, 0.1006, -0.9784, 0.02299, 0.0005028, -0.9997, 0.104, -0.2153, -0.971, -0.3906, -0.1063, -0.9144, -0.2642, -0.07406, -0.9616, -0.2982, -0.2626, -0.9177, -0.9912, -0.05204, 0.1215, -0.9985, 0.04825, -0.02731, -0.9844, -0.1323, -0.1163, -0.9699, 0.04495, 0.2392, -0.9914, 0.008313, 0.1309, -0.9631, -0.1601, 0.2165, 0.2845, 0.2027, 0.937, 0.2196, 0.1549, 0.9632, 0.276, -0.02499, 0.9608, 0.5094, 0.02084, 0.8603, 0.4218, 0.1987, 0.8846, 0.3183, 0.1066, 0.942, -0.2751, 0.1647, -0.9472, -0.2905, 0.01275, -0.9568, -0.3409, -0.03483, -0.9394, -0.08283, -0.1295, -0.9881, 0.2455, 0.1027, -0.9639, 0.223, 0.3196, -0.9209, 0.02501, 0.09633, -0.995, -0.5513, 0.2695, -0.7896, -0.356, 0.5253, -0.7729, -0.4204, 0.2, -0.885, -0.9053, 0.4234, -0.03333, -0.8856, 0.4093, -0.2197, -0.9794, 0.1141, -0.1665, 0.5188, -0.229, 0.8236, 0.3992, -0.1787, 0.8993, 0.2932, -0.4818, 0.8258, 0.3994, -0.2387, 0.8852, 0.2353, -0.1844, 0.9543, 0.2209, -0.4647, 0.8575, 0.8253, -0.008638, -0.5646, 0.9006, -0.05066, -0.4317, 0.8191, -0.2444, -0.5189, -0.8844, -0.2739, -0.3778, -0.4966, -0.5609, 0.6624, -0.6783, -0.7305, 0.07888, -0.01117, -0.5032, 0.8641, -0.7026, -0.5269, 0.4782, -0.5017, -0.4517, 0.7377, -0.4478, 0.3349, 0.829, -0.701, 0.4051, 0.587, -0.5612, 0.2513, 0.7886, -0.2237, 0.835, 0.5028, -0.2428, 0.4279, 0.8706, -0.07686, 0.6572, 0.7497, 0.2911, -0.1738, -0.9408, 0.07854, 0.5859, -0.8066, 0.523, -0.127, -0.8428, -0.8457, -0.4949, -0.1995, -0.1576, -0.1974, -0.9676, -0.1721, -0.8799, -0.4428, -0.4677, -0.8138, -0.3449, -0.6289, -0.1506, -0.7628, -0.2823, -0.8166, -0.5035, -0.2361, -0.883, -0.4057, -0.6397, -0.7663, 0.05995, -0.5058, -0.8451, 0.1729, -0.6252, -0.5774, 0.5251, -0.7401, -0.5465, 0.3918, -0.6194, -0.678, 0.3957, -0.2754, -0.1472, 0.95, -0.3517, -0.2186, 0.9102, -0.1962, -0.2842, 0.9385, -0.6963, -0.7126, 0.08568, -0.5009, -0.8502, 0.1619, -0.6028, -0.7702, 0.2085, 0.4434, 0.8715, -0.2096, 0.551, 0.8274, 0.1088, 0.6793, 0.7323, 0.0474, 0.2868, 0.6231, -0.7276, 0.2426, 0.6847, -0.6872, 0.4379, 0.5081, -0.7417, 0.5434, -0.7871, -0.2919, 0.2138, -0.8479, -0.4852, 0.3557, -0.6042, -0.7131, 0.5607, -0.6317, -0.5353, 0.2057, 0.2794, -0.9379, 0.4239, 0.3, -0.8546, 0.4106, 0.1492, -0.8995, 0.2032, 0.04768, -0.978, 0.142, 0.2352, -0.9615, 0.2934, 0.1585, -0.9428, -0.5683, -0.5675, -0.5958, -0.5383, -0.5319, -0.6537, -0.4103, -0.6915, -0.5946, 0.1023, -0.8606, -0.499, -0.4143, -0.6004, -0.684, -0.4654, -0.6794, -0.5673, -0.1944, -0.6347, -0.7479, -0.2036, -0.488, -0.8488, -0.07767, -0.6134, -0.7859, -0.8171, -0.4278, 0.3864, -0.7749, -0.5685, 0.2761, -0.7097, -0.5773, 0.4038, -0.3408, -0.9124, -0.2268, -0.4234, -0.8348, -0.3518, -0.305, -0.8869, -0.3469, -0.6052, -0.5157, 0.6065, -0.7301, -0.456, 0.5089, -0.6309, -0.5838, 0.511, -0.05242, 0.5205, 0.8522, -0.108, 0.3987, 0.9107, 0.06831, 0.3963, 0.9156, -0.6864, 0.4608, -0.5626, -0.8748, -0.07797, -0.4782, -0.8201, 0.1, -0.5634, -0.787, 0.07691, -0.6121, 0.618, 0.628, 0.473, 0.4937, 0.7078, 0.5053, 0.5248, 0.6313, 0.5709, 0.6511, 0.5179, -0.5549, 0.5278, 0.6388, -0.5598, 0.6503, 0.5884, -0.4806, 0.2679, 0.02387, -0.9631, 0.3474, 0.112, -0.931, 0.4136, -0.02657, -0.9101, 0.4655, 0.6217, -0.63, 0.4619, 0.7176, -0.5212, 0.5907, 0.5917, -0.5485, 0.6414, 0.7553, 0.1348, 0.4667, 0.8594, 0.2089, 0.6168, 0.7164, 0.326, 0.5699, 0.8121, 0.1254, 0.5888, 0.6246, -0.5131, 0.5663, 0.7119, -0.4153, 0.7443, 0.5517, -0.3765, -0.2079, -0.3402, -0.9171, -0.09827, -0.3111, -0.9453, -0.02611, -0.4862, -0.8735, -0.4156, 0.3571, -0.8365, -0.6701, 0.249, -0.6993, -0.5995, 0.4681, -0.6492, -0.3638, 0.622, -0.6933, -0.5676, -0.7773, -0.2714, -0.5424, -0.754, -0.3705, -0.4155, -0.8677, -0.2731, -0.7342, -0.3828, 0.5607, -0.7756, -0.445, 0.4476, -0.6317, -0.5108, 0.5832, -0.3673, -0.919, -0.1434, -0.4404, -0.8434, -0.3077, -0.268, -0.9107, -0.3144, -0.6894, 0.05471, 0.7223, -0.8925, -0.03821, 0.4494, -0.9109, -0.01513, 0.4124, -0.9463, 0.03953, 0.3208, -0.5238, 0.5234, 0.6721, -0.4669, 0.681, 0.5641, -0.6271, 0.5933, 0.5048, -0.6086, 0.5236, 0.5961, 0.3879, 0.8765, 0.285, 0.3193, 0.8826, 0.3452, 0.5083, 0.7777, 0.3698, 0.3879, 0.866, -0.3155, 0.4805, 0.8582, -0.1806, 0.5782, 0.7664, -0.2799, 0.5459, 0.8215, -0.1645, 0.4833, 0.8633, -0.1454, 0.685, 0.7011, -0.1982, 0.5779, 0.5321, -0.6188, 0.3686, 0.7054, -0.6054, 0.5873, 0.6571, -0.4725, -0.689, -0.6312, -0.3562, -0.6111, -0.6206, -0.4914, -0.4812, -0.7992, -0.3601, -0.7729, 0.0822, -0.6292, -0.7857, -0.005879, -0.6186, -0.8127, 0.06366, -0.5792, -0.7827, 0.09456, -0.6151, -0.5525, -0.6929, 0.4632, -0.6931, -0.6039, 0.3936, -0.5405, -0.7845, 0.3041, 0.23, 0.7408, 0.6311, 0.129, 0.6839, 0.718, 0.4284, 0.5535, 0.7142, 0.2674, 0.6286, 0.7303, 0.08126, 0.567, 0.8197, 0.3144, 0.3894, 0.8658, -0.6364, -0.5296, 0.5608, -0.535, -0.5135, 0.6709, -0.539, -0.4143, 0.7333, -0.6611, -0.4245, 0.6187, -0.6466, -0.2925, 0.7045, -0.8047, -0.2271, 0.5485, -0.6936, -0.4414, 0.5692, -0.1851, 0.7882, -0.5869, 0.1765, 0.8856, -0.4297, 0.5448, 0.8113, -0.2122, 0.3793, 0.6969, -0.6087, 0.5466, 0.5578, -0.6246, 0.4909, 0.7248, -0.4834, 0.6346, 0.5731, -0.5185, 0.6687, 0.7226, 0.1753, 0.4988, 0.852, 0.1592, 0.6617, 0.7117, 0.2358, 0.007993, -0.2352, -0.9719, -0.04135, -0.1061, -0.9935, 0.1571, -0.2296, -0.9605, -0.6355, -0.3391, 0.6937, -0.7215, -0.3678, 0.5867, -0.5474, -0.451, 0.705, 0.1435, 0.09533, -0.985, -0.1497, -0.02735, -0.9883, 0.01157, 0.1661, -0.986, 0.1532, 0.5011, 0.8517, -0.6359, -0.737, -0.2289, -0.2384, -0.8556, 0.4596, -0.6168, -0.6902, 0.3784, 0.1499, -0.05489, 0.9872, -0.1663, 0.2839, 0.9443, -0.08374, 0.2951, 0.9518, 0.5496, 0.8282, -0.11, 0.4942, 0.8688, -0.03172, 0.6036, 0.7964, -0.03841, 0.5417, 0.8028, 0.2492, 0.4274, 0.8718, 0.2394, 0.5087, 0.794, 0.3329, 0.6779, 0.7136, 0.1768, 0.8527, 0.4815, -0.2026, 0.6203, 0.5634, -0.5457, 0.274, 0.9281, -0.2521, -0.1717, -0.9777, 0.1207, -0.7129, -0.6933, 0.1057, -0.55, -0.8072, 0.2142, 0.5506, 0.7633, 0.338, 0.4615, 0.7874, 0.4086, 0.6758, 0.6054, 0.4203, -0.0791, -0.2437, -0.9666, 0.03972, -0.1702, -0.9846, 0.1647, -0.454, -0.8756, 0.6109, 0.7885, -0.07044, 0.6392, 0.7527, -0.1577, 0.5423, 0.798, -0.263, 0.4563, 0.8765, -0.1533, 0.3241, 0.9439, 0.06321, 0.7877, 0.4541, -0.4164, 0.229, 0.8397, -0.4924, 0.04623, -0.4859, 0.8728, 0.7909, -0.5883, -0.1686, 0.535, 0.08547, 0.8405, -0.5073, -0.8361, 0.2089, 0.2962, -0.02333, 0.9548, -0.4312, 0.3781, 0.8192, -0.1643, -0.9348, 0.3149, -0.4644, -0.2164, 0.8588, -0.3767, -0.8924, 0.2483, 0.8025, -0.5089, 0.3115, 0.5909, 0.05055, 0.8051, 0.6713, -0.7144, 0.1977, -0.01506, 0.01555, 0.9998, 0.587, 0.1148, 0.8014, 0.2109, 0.7803, 0.5888, -0.1486, 0.4514, 0.8798, 0.206, 0.6517, -0.73, 0.7282, 0.4999, -0.4689, 0.2058, 0.388, -0.8984, 0.2135, 0.3681, -0.905, 0.6207, 0.6477, -0.4417, 0.3673, 0.2317, -0.9008, -0.6937, 0.5826, -0.4236, -0.4545, 0.8896, 0.04554, -0.5416, 0.6572, -0.5242, -0.9988, -0.009559, 0.0481, -0.7723, 0.5841, -0.2497, -0.8738, 0.3224, -0.3642, -0.4998, -0.09375, 0.8611, -0.7312, -0.1459, 0.6663, -0.6584, -0.2624, 0.7055, -0.7403, -0.2245, 0.6337, -0.7957, -0.06942, 0.6017, -0.8644, -0.2358, 0.4441, 0.2249, -0.4498, 0.8643, 0.02609, -0.5601, 0.828, 0.2173, -0.6693, 0.7105, 0.9725, 0.08537, -0.2169, 0.881, 0.1727, -0.4405, 0.8394, 0.3138, -0.4438, 0.8874, 0.3579, -0.2907, 0.5357, -0.8444, 0.005566, 0.4786, -0.7964, 0.3698, 0.289, -0.9512, 0.108, 0.3717, 0.6535, -0.6594, 0.5957, 0.4857, -0.6398, 0.4608, 0.4458, -0.7674, -0.5848, 0.7743, -0.2418, -0.5016, 0.7755, -0.3833, -0.618, 0.6546, -0.4353, -0.6888, 0.3361, 0.6424, -0.7564, 0.4356, 0.488, -0.802, 0.217, 0.5566, 0.0003197, -0.7327, 0.6805, -0.1806, -0.5545, 0.8124, -0.1935, -0.7289, 0.6567, -0.5454, 0.05078, 0.8367, -0.1776, -0.2056, 0.9624, -0.3549, -0.4612, 0.8132, 0.6655, -0.4716, 0.5785, 0.3364, -0.6166, 0.7118, 0.451, -0.7294, 0.5143, 0.9254, -0.3788, 0.01377, 0.9602, -0.1503, 0.2356, 0.9039, -0.3828, 0.1911, 0.8914, 0.08037, -0.446, 0.965, -0.01216, -0.2619, 0.8784, -0.1973, -0.4353, 0.2888, 0.6965, -0.6569, 0.3646, 0.5466, -0.7539, 0.2156, 0.51, -0.8327, 0.3541, 0.3373, -0.8723, 0.497, 0.4007, -0.7697, 0.4563, 0.2407, -0.8567, -0.8351, 0.5058, -0.2165, -0.7478, 0.6427, -0.1666, -0.7472, 0.5626, -0.3537, -0.9412, 0.3354, -0.0414, -0.8348, 0.5476, -0.05664, -0.9301, 0.3178, -0.1843, -0.3793, -0.1988, 0.9037, -0.5363, -0.2897, 0.7928, -0.4948, -0.4095, 0.7665, -0.7989, -0.2469, 0.5484, -0.849, -0.1048, 0.518, -0.889, -0.08027, 0.4508, -0.6189, -0.6348, 0.4626, -0.2679, -0.4477, 0.8531, -0.2391, -0.6356, 0.7341, -0.186, -0.6224, 0.7603, -0.2025, -0.4415, 0.8741, -0.3318, -0.552, 0.765, 0.8142, -0.5806, 0.001373, 0.7669, -0.6163, 0.1789, 0.7134, -0.7005, 0.02033, 0.9311, -0.1675, -0.3241, 0.9657, -0.1723, -0.1942, 0.9017, -0.3088, -0.3025, 0.4617, 0.5116, -0.7246, 0.5884, 0.4047, -0.7, 0.4641, 0.3682, -0.8057, -0.0374, 0.7162, -0.6968, 0.06891, 0.8125, -0.5789, 0.1517, 0.7166, -0.6808, -0.7402, 0.6677, -0.07942, -0.657, 0.7253, -0.2057, -0.7902, 0.5529, -0.2642, -0.8976, 0.1917, 0.397, -0.7851, 0.3941, 0.4777, -0.81, 0.318, 0.4928, -0.7724, 0.2723, 0.5738, -0.786, 0.2397, 0.5699, -0.8008, 0.3057, 0.515, -0.642, -0.2118, 0.7369, -0.5786, -0.07412, 0.8122, -0.7138, -0.1315, 0.6879, -0.1276, -0.4662, 0.8754, -0.2792, -0.4293, 0.8589, -0.2803, -0.5794, 0.7653, 0.9214, -0.3817, -0.07339, 0.9751, -0.2195, 0.03151, 0.9372, -0.3422, 0.06752, 0.2548, 0.3853, -0.8869, 0.4069, 0.4122, -0.8152, 0.286, 0.2612, -0.922, -0.8326, 0.5463, -0.09154, -0.7267, 0.6831, -0.07253, -0.7874, 0.5852, -0.194, -0.8881, 0.2001, 0.4137, -0.9346, 0.1705, 0.3121, -0.9381, 0.2219, 0.2658, -0.5917, 0.8035, -0.06447, -0.7427, 0.6692, 0.02188, -0.7877, 0.6046, -0.118, -0.6366, -0.2887, 0.7152, -0.6576, -0.168, 0.7344, -0.716, -0.3398, 0.6099, -0.8776, -0.2516, -0.4081, -0.969, 0.2375, 0.0686, -0.9643, -0.2645, 0.01043, -0.9102, -0.2714, 0.3128, 0.3128, -0.8261, 0.4687, 0.2996, -0.723, 0.6225, 0.2011, -0.8578, 0.4731, 0.774, 0.2246, -0.592, 0.7622, 0.07226, -0.6433, 0.6757, 0.08394, -0.7324, 0.6909, 0.1321, -0.7107, 0.8229, 0.1132, -0.5568, 0.7736, -0.06358, -0.6305, -0.6963, 0.7174, -0.02436, -0.6961, 0.7113, -0.098, -0.788, 0.5884, -0.1811, -0.829, 0.5548, -0.0705, -0.7209, 0.6923, -0.03261, -0.6925, 0.7172, -0.07813, -0.834, 0.4609, -0.3034, -0.7746, 0.6183, -0.1333, -0.8664, 0.4877, -0.1072, -0.6869, -0.03783, 0.7258, -0.6086, 0.1154, 0.785, -0.7962, -0.01939, 0.6047, 0.01797, -0.6956, -0.7182, 0.01395, -0.793, -0.6091, -0.1312, -0.6883, -0.7135, -0.0329, -0.6599, -0.7506, 0.6986, 0.1721, -0.6945, 0.7834, 0.051, -0.6194, 0.6423, -0.02342, -0.7661, -0.02382, 0.5948, -0.8035, 0.1158, 0.7153, -0.6892, 0.1843, 0.4336, -0.8821, -0.8291, 0.5591, -5.203e-05, -0.7984, 0.5982, -0.06856, -0.8889, 0.3699, -0.2703, -0.7436, -0.1746, 0.6455, -0.6221, -0.09787, 0.7768, -0.7345, 0.07341, 0.6746, -0.02125, 0.8039, -0.5944, 0.2391, 0.8098, -0.5357, -0.001007, 0.735, -0.678, -0.889, -0.07362, 0.452, -0.8039, 0.2035, 0.5589, -0.9329, -0.03465, 0.3585, -0.7047, -0.2431, 0.6666, -0.6946, -0.01896, 0.7191, -0.8325, -0.1943, 0.5188, 0.3912, 0.5317, -0.7512, 0.4762, 0.6364, -0.6068, 0.4796, 0.5883, -0.6511, 0.2558, 0.7605, -0.5969, 0.2269, 0.6843, -0.693, 0.2146, 0.6854, -0.6958, -0.754, 0.5757, 0.3164, -0.8387, 0.534, 0.1073, -0.9186, 0.3228, 0.228, -0.7728, 0.06806, -0.631, -0.6909, 0.08626, -0.7178, -0.9526, -0.2876, -0.09934, 0.3927, -0.5049, -0.7687, 0.5296, 0.1717, -0.8307, 0.5038, -0.6006, -0.6208, -0.5062, -0.7646, -0.399, -0.6406, -0.02875, -0.7674, -0.4559, -0.7042, -0.5443, -0.855, -0.1089, -0.507, -0.6449, 0.02513, -0.7639, -0.4192, -0.7406, -0.5252, -0.2262, -0.9262, -0.3016, -0.8233, -0.5556, -0.1159, -0.8278, -0.1682, -0.5353, -0.2216, -0.8559, -0.4673, -0.764, -0.6245, -0.162, -0.6512, -0.7588, 0.01296, -0.587, 0.5418, 0.6016, -0.7092, 0.4315, 0.5575, -0.5223, 0.3876, 0.7596, -0.5853, 0.2873, 0.7582, -0.7393, 0.3986, 0.5428, -0.7189, 0.212, 0.662, 0.1957, 0.7817, 0.5922, 0.01944, 0.7634, 0.6456, 0.1436, 0.6551, 0.7418, 0.2695, 0.7708, 0.5772, 0.3371, 0.7369, 0.5859, 0.3591, 0.7968, 0.486, 0.2281, 0.8764, 0.424, -0.2615, -0.1628, 0.9514, -0.1493, -0.2152, 0.9651, -0.07531, -0.1509, 0.9857, -0.1645, -0.06864, 0.984, 0.986, -0.0806, 0.1462, 0.983, -0.1777, 0.04688, 0.902, -0.2104, -0.377, 0.7742, 0.5374, 0.3344, -0.569, -0.6137, -0.5474, -0.3219, -0.8051, 0.4982, -0.6887, -0.72, 0.08526, 0.733, 0.6756, 0.07888, 0.7332, 0.6769, -0.066, 0.7487, 0.6626, -0.01818, 0.6336, 0.7736, 0.004856, 0.6094, 0.7809, 0.1372, 0.2389, -0.7526, -0.6136, 0.3326, -0.6031, -0.725, 0.3821, -0.6963, -0.6075, -0.3713, -0.8579, -0.3551, -0.4277, -0.7694, -0.4744, -0.3607, -0.8258, -0.4334, -0.5643, 0.05721, -0.8236, -0.5001, -0.001541, -0.866, -0.5714, -0.05061, -0.8191, -0.3301, 0.001908, -0.9439, -0.1808, -0.08543, -0.9798, 0.8755, -0.1128, -0.4699, 0.8782, 0.1163, -0.4639, 0.9521, -0.0396, -0.3033, 0.1615, -0.6781, -0.717, 0.2891, -0.7499, -0.5951, 0.2216, -0.8122, -0.5397, -0.726, -0.637, -0.2592, -0.8052, -0.3889, -0.4476, -0.6654, -0.662, -0.3449, 0.05711, -0.3013, -0.9518, 0.1467, -0.4034, -0.9032, -0.01389, -0.4434, -0.8962, -0.03254, -0.3383, -0.9405, 0.8685, 0.1621, -0.4684, 0.9509, 0.142, -0.2749, 0.9456, 0.03472, -0.3236, -0.08455, -0.6026, 0.7936, -0.06081, -0.7729, 0.6316, 0.1511, -0.6618, 0.7343, 0.09245, -0.5881, 0.8035, -0.7466, -0.6628, -0.05786, -0.7489, -0.6422, -0.1636, -0.6742, -0.6784, -0.292, -0.8185, -0.02552, 0.5739, -0.8855, -0.06291, 0.4604, -0.8044, -0.1531, 0.574, 0.862, 0.1622, -0.4803, 0.8288, 0.2023, -0.5217, 0.9162, 0.07228, -0.3941, 0.8044, 0.1094, -0.584, 0.7407, -0.0003076, -0.6718, 0.7521, 0.08884, -0.653, 0.8206, -0.05109, -0.5693, 0.8947, 0.3222, -0.3093, 0.8885, 0.1449, -0.4353, 0.7935, 0.1331, -0.5938, 0.9434, -0.2209, -0.2472, -0.9336, 0.1661, 0.3175, -0.6404, 0.2849, 0.7132, -0.7797, 0.5155, 0.3554, -0.9095, 0.3231, 0.2614, -0.4711, -0.7276, -0.4986, -0.5175, -0.7374, -0.434, -0.379, -0.9024, -0.2048, -0.9326, -0.3437, 0.1103, -0.8585, -0.4927, 0.1425, -0.7931, -0.506, 0.3391, -0.6086, 0.41, 0.6794, -0.7795, 0.4494, 0.4365, -0.8337, 0.1496, 0.5316, 0.06527, -0.6927, -0.7183, 0.1634, -0.7125, -0.6824, -0.03598, -0.781, -0.6235, -0.867, -0.47, -0.1654, -0.8921, -0.3118, -0.3271, -0.79, -0.5927, -0.1568, -0.648, 0.4366, 0.6241, -0.8687, 0.2535, 0.4256, -0.6692, 0.1327, 0.7312, -0.1477, 0.6088, 0.7794, -0.3598, 0.7725, 0.5233, -0.2764, 0.5253, 0.8048, 0.7011, 0.6295, 0.3348, 0.4364, 0.803, 0.4059, 0.539, 0.6186, 0.5716, 0.8641, -0.1553, -0.4788, 0.779, 0.04654, -0.6253, 0.9176, 0.02528, -0.3967, -0.9003, -0.4269, -0.08545, -0.8819, -0.4712, -0.01744, -0.8599, -0.4865, -0.1546, -0.05158, 0.6837, 0.7279, -0.1794, 0.5351, 0.8255, 0.004146, 0.4797, 0.8774, -0.6093, -0.7083, -0.3565, -0.7288, -0.5761, -0.3701, -0.6565, -0.705, -0.2683, -0.7947, -0.5975, -0.1074, -0.8327, -0.5144, -0.2048, -0.7049, -0.7066, -0.06188, 0.3668, 0.6324, 0.6823, 0.2048, 0.7909, 0.5767, 0.2079, 0.6822, 0.701, 0.536, -0.1596, -0.829, 0.581, 0.02771, -0.8134, 0.6752, -0.19, -0.7127, 0.62, -0.175, -0.7649, 0.5734, 0.02848, -0.8188, 0.6827, -0.1211, -0.7206, -0.8356, -0.5435, 0.08003, -0.9226, -0.3848, -0.02675, -0.867, -0.4911, 0.08459, -0.05987, 0.6634, 0.7459, 0.06199, 0.5473, 0.8346, -0.01542, 0.5594, 0.8288, -0.6864, -0.7224, 0.08395, -0.8062, -0.5798, -0.1174, -0.7066, -0.6913, -0.1511, -0.9065, -0.4066, 0.1137, -0.8767, -0.4329, -0.2096, -0.761, -0.6483, -0.0255, 0.191, 0.5427, 0.8179, 0.04224, 0.5225, 0.8516, 0.1997, 0.3052, 0.9311, 0.6773, 0.224, -0.7008, 0.7531, 0.1929, -0.6291, 0.8091, 0.007185, -0.5877, 0.5444, 0.03648, 0.838, 0.6597, -0.1537, 0.7356, 0.751, -0.3537, 0.5575, 0.7496, 0.4762, -0.4597, 0.6531, 0.6918, -0.3081, 0.6805, 0.6195, -0.3912, -0.6647, -0.3817, 0.6422, 0.4203, 0.05346, -0.9058, -0.6752, -0.4277, 0.6011, 0.6477, 0.032, -0.7613, 0.3756, -0.003113, -0.9268, 0.216, -0.05709, -0.9747, 0.3889, 0.07247, -0.9184, -0.8473, -0.3636, 0.3872, 0.1667, -0.1568, -0.9735, 0.3704, 0.1465, -0.9173, 0.01152, -0.3888, -0.9213, 0.007462, -0.4601, -0.8879, -0.1675, -0.5068, -0.8456, -0.1354, -0.3347, -0.9325, -0.5724, 0.6456, -0.5055, -0.7283, 0.6615, -0.1789, -0.635, 0.739, 0.2253, -0.5337, 0.8126, -0.2341, 0.7519, -0.2261, 0.6192, 0.954, -0.2958, 0.04862, 0.7976, -0.5831, 0.1544, 0.8992, -0.4267, -0.09671, 0.8516, -0.5228, 0.03812, 0.7935, -0.604, 0.07373, 0.3033, 0.08121, -0.9494, 0.4302, 0.02251, -0.9025, 0.5319, -0.1295, -0.8368, 0.7971, 0.0319, -0.603, 0.86, 0.07341, -0.5049, 0.8496, -0.1568, -0.5035, 0.7487, -0.02676, -0.6623, -0.8604, 0.4258, 0.28, -0.9226, 0.3852, -0.02184, -0.9935, 0.109, 0.03403, -0.2153, -0.3086, 0.9265, -0.1549, 0.03355, 0.9874, -0.4811, -0.02535, 0.8763, -0.02527, -0.1185, 0.9926, -0.2338, -0.07882, 0.9691, -0.3392, -0.3748, 0.8628, 0.5838, -0.7899, 0.1875, 0.9049, -0.2808, 0.3199, 0.9301, -0.3582, 0.08076, 0.9348, 0.2122, -0.2847, 0.9417, 0.3307, -0.06281, 0.9897, 0.09551, -0.1067, 0.4776, 0.5574, -0.6791, 0.7236, 0.4497, -0.5236, 0.5598, 0.2922, -0.7754, -0.6184, 0.03628, -0.785, -0.668, -0.006931, -0.7441, -0.7057, 0.08316, -0.7037, -0.6586, 0.2119, -0.722, 0.654, 0.3029, 0.6932, 0.9841, 0.1318, 0.1188, 0.9572, -0.15, 0.2477, 0.9362, 0.07577, -0.3433, 0.9832, 0.061, -0.172, 0.92, -0.2356, -0.3133, -0.159, 0.3363, -0.9282, 0.05033, 0.5307, -0.846, 0.1081, 0.2625, -0.9589, -0.7245, 0.04247, -0.688, -0.7562, 0.3116, -0.5753, -0.5645, 0.2253, -0.7941, -0.6289, 0.324, -0.7067, -0.4563, 0.5644, -0.6879, -0.4689, 0.1966, -0.8611, -0.04985, -0.2962, 0.9538, -0.2744, -0.1166, 0.9545, -0.4161, -0.3749, 0.8284, 0.5365, -0.7994, 0.2705, 0.9634, -0.2035, 0.1744, 0.916, -0.3938, -0.07648, 0.8624, -0.07091, -0.5013, 0.938, 0.1475, -0.3135, 0.9129, -0.1557, -0.3773, -0.3461, 0.3939, -0.8515, -0.1495, 0.202, -0.9679, -0.3571, 0.1099, -0.9276, -0.3791, -0.0005475, 0.9254, -0.3632, 0.3116, 0.8781, -0.559, 0.05927, 0.8271, -0.06078, 0.02576, 0.9978, -0.3868, 0.155, 0.9091, -0.3108, -0.177, 0.9338, 0.95, 0.3064, -0.05988, 0.8294, 0.2357, -0.5066, 0.8758, -0.07254, -0.4772, 0.9155, 0.1883, -0.3555, 0.9699, 0.06473, -0.2347, 0.91, -0.1311, -0.3933, -0.5805, 0.5094, -0.6352, -0.4604, 0.581, -0.6712, -0.5781, 0.2497, -0.7768, -0.8907, 0.333, -0.3096, -0.7221, 0.5783, -0.3798, -0.761, 0.2477, -0.5996, -0.07474, -0.3564, 0.9313, -0.2399, -0.3616, 0.901, -0.1875, -0.6634, 0.7244, 0.1303, -0.6557, 0.7437, 0.09666, -0.3438, 0.9341, -0.09095, -0.5144, 0.8527, 0.9946, 0.00872, 0.1035, 0.9933, -0.1094, 0.03585, 0.9994, 0.0268, -0.02094, 0.9994, 0.0132, 0.03291, -0.5109, 0.1772, -0.8412, -0.4445, 0.4605, -0.7684, -0.3494, 0.1598, -0.9232, -0.9801, -0.07554, 0.1833, -0.9709, -0.1569, -0.1808, -0.9248, -0.3797, 0.02421, 0.8326, -0.06894, 0.5496, 0.6138, 0.04058, 0.7884, 0.664, -0.2206, 0.7145, 0.5783, 0.8071, 0.1191, 0.5236, 0.8442, 0.1146, 0.4701, 0.8285, 0.3043, 0.5635, 0.7579, 0.3288, -0.5603, 0.2525, -0.7888, -0.4001, 0.2108, -0.8919, -0.5451, -0.03276, -0.8378, -0.4517, -0.09068, 0.8875, -0.5753, 0.1936, 0.7947, -0.5972, -0.2237, 0.7703, 0.7468, 0.1022, 0.6571, 0.6599, -0.1557, 0.735, 0.7078, -0.3188, 0.6304, 0.8608, -0.2559, 0.4399, 0.824, -0.02774, 0.5658, 0.9169, 0.008914, 0.399, 0.7143, 0.4387, -0.5453, 0.4446, -0.5589, -0.7, 0.7889, 0.06968, -0.6105, 0.8724, -0.4716, -0.1282, 0.8683, 0.2287, -0.4402, 0.7836, -0.02196, -0.6209, -0.9085, 0.2568, -0.3296, -0.7945, 0.3808, -0.473, -0.8412, 0.07838, -0.535, -0.9867, 0.0555, -0.1529, -0.9209, 0.3465, -0.1786, -0.9395, 0.1492, -0.3084, 0.1008, -0.162, 0.9816, -0.1046, -0.2493, 0.9628, 0.05857, -0.4033, 0.9132, 0.6136, -0.32, 0.7218, 0.5604, -0.07871, 0.8245, 0.4873, -0.3361, 0.806, 0.8807, -0.138, 0.4531, 0.819, -0.403, 0.4083, 0.7728, -0.3438, 0.5335, 0.861, 0.2326, -0.4524, 0.6929, 0.4654, -0.5507, 0.6986, -0.01193, -0.7154, -0.4475, -0.1232, -0.8857, -0.4428, 0.3845, -0.81, -0.2558, 0.134, -0.9574, -0.9834, -0.1454, -0.1081, -0.9378, -0.1054, -0.3307, -0.8714, -0.3731, -0.3185, 0.5403, -0.1951, 0.8185, 0.3712, 0.004505, 0.9285, 0.2358, -0.337, 0.9115, 0.6101, 0.02044, 0.7921, 0.4751, -0.02443, 0.8796, 0.5843, -0.3362, 0.7386, -0.709, -0.7051, -0.01497, -0.5585, -0.719, 0.4137, -0.07991, -0.9968, 0.002256, 0.08128, -0.9335, 0.3493, 0.4434, 0.2586, 0.8582, 0.1137, 0.211, 0.9708, 0.3908, 0.009992, 0.9204, 0.7027, 0.1698, 0.6909, 0.5212, 0.4803, 0.7054, 0.6411, 0.2169, 0.7361, 0.7299, 0.2221, 0.6465, 0.6949, 0.1676, 0.6993, 0.7641, -0.01918, 0.6448, 0.318, 0.1263, -0.9396, 0.02368, -0.2001, -0.9795, -0.5328, -0.2818, -0.7979, -0.835, 0.2404, -0.495, -0.4275, 0.688, -0.5864, -0.6572, 0.2054, -0.7252, 0.3794, 0.1883, -0.9059, 0.4885, 0.08868, -0.868, 0.3623, 0.2091, -0.9083, 0.4682, 0.2521, -0.8469, 0.623, -0.7624, 0.1749, 0.9962, -0.0787, -0.0376, 0.7325, -0.5291, 0.4284, 0.6512, -0.5216, -0.5513, 0.9647, -0.1933, 0.1786, 0.5518, -0.8318, 0.06088, -0.2122, -0.4137, -0.8853, 0.3209, 0.164, -0.9328, 0.007269, -0.1798, -0.9837, -0.6551, 0.6015, -0.4572, -0.5665, 0.4949, -0.6589, -0.9126, 0.1626, -0.375, -0.7948, 0.3963, -0.4596, -0.8551, 0.4865, -0.1794, -0.627, 0.706, -0.3294, -0.6229, 0.5576, -0.5487, -0.1253, 0.6825, 0.72, -0.3363, 0.8988, 0.2813, -0.5183, 0.3661, 0.7729, -0.1479, -0.1527, -0.9771, -0.2019, -0.1814, -0.9625, -0.2016, -0.5881, -0.7832, -0.5839, 0.6391, 0.5006, -0.2695, 0.8716, 0.4094, -0.7918, 0.5194, 0.3214, -0.03053, -0.5972, 0.8015, 0.421, -0.1758, 0.8898, -0.04804, -0.3033, 0.9517, 0.04301, 0.1317, 0.9904, -0.06613, 0.5985, 0.7984, -0.3831, 0.2461, 0.8903, 0.7151, -0.68, 0.162, 0.6329, -0.5649, 0.5294, 0.4098, -0.8136, 0.4124, 0.4889, -0.4423, -0.7519, 0.7115, -0.3838, -0.5886, 0.4547, -0.727, -0.5145, 0.455, -0.1659, -0.8749, 0.6123, -0.4836, -0.6254, 0.1736, -0.5024, -0.847, -0.6221, 0.656, -0.4274, -0.1386, 0.8412, -0.5227, -0.4641, 0.3515, -0.813, -0.7117, -0.06276, 0.6996, -0.5078, 0.2618, 0.8207, -0.7364, 0.3432, 0.583, -0.2889, 0.5055, 0.813, 0.3151, 0.2382, 0.9187, -0.1424, -0.2122, 0.9668, 0.03761, -0.1011, 0.9942, 0.01111, 0.4497, 0.8931, -0.3003, -0.07001, 0.9513, 0.5794, -0.8137, 0.04617, 0.9469, -0.3213, -0.008416, 0.8116, -0.5595, 0.1679, 0.8763, -0.3923, 0.2797, 0.8027, -0.195, 0.5637, 0.6754, -0.4784, 0.5613, 0.7436, -0.3198, -0.5872, 0.8218, -0.4755, -0.3138, 0.6052, -0.5958, -0.528, 0.9397, -0.2848, 0.1894, 0.9219, -0.362, 0.1382, 0.9038, -0.3837, -0.1895, 0.5123, -0.8548, 0.08246, -0.7013, 0.6809, -0.211, -0.5829, 0.7433, -0.3283, -0.8781, 0.336, -0.3407, 0.4248, -0.7283, 0.5377, 0.5347, -0.3805, 0.7546, 0.2207, -0.5713, 0.7905, -0.8363, 0.09398, -0.5402, -0.8245, 0.03736, -0.5646, -0.7149, -0.1544, -0.682, -0.8637, -0.01049, -0.5039, -0.8039, 0.4367, -0.4037, -0.5336, 0.6553, -0.5346, -0.5887, 0.4083, -0.6976, -0.4897, 0.696, 0.5252, -0.08152, 0.8798, 0.4683, -0.5394, 0.5812, 0.6093, -0.2836, 0.9371, 0.2034, 0.7177, -0.4782, 0.5062, 0.3878, -0.4432, 0.8082, 0.2388, -0.7342, 0.6355, 0.5993, -0.7786, 0.1859, 0.731, -0.5552, 0.3967, 0.2965, -0.8556, 0.4243, -0.4463, 0.1464, -0.8828, 0.0238, 0.3809, -0.9243, -0.1065, -0.02673, -0.994, -0.5061, 0.8508, -0.1415, -0.3408, 0.825, -0.4509, -0.7605, 0.555, -0.3371, 0.06058, 0.5074, 0.8596, -0.192, 0.6183, 0.7622, -0.299, 0.1555, 0.9415, -0.3304, -0.05493, -0.9422, 0.08309, -0.1897, -0.9783, -0.3455, -0.4571, -0.8196, 0.3928, 0.1674, 0.9043, 0.3004, 0.5135, 0.8038, -0.02325, 0.1461, 0.989, -0.5555, 0.2431, -0.7952, -0.9101, -0.03342, -0.413, 0.1853, 0.5297, -0.8277, 0.4642, 0.6153, 0.6371, 0.7192, 0.00536, 0.6948, -0.6502, -0.345, -0.6769, 0.9317, 0.1605, -0.3259, -0.8179, -0.4759, 0.3232, -0.9108, -0.1257, 0.3932, 0.7596, 0.4244, -0.4928, 0.9188, 0.3368, -0.2059, 0.9579, 0.09483, -0.2711, 0.931, 0.3607, -0.05664, 0.9225, 0.07338, -0.3791, 0.9147, 0.1806, -0.3615, 0.9727, 0.185, -0.1403, 0.9798, -0.1998, 0.001197, 0.92, -0.2523, -0.3, 0.2459, 0.8203, -0.5164, 0.5339, 0.2708, -0.801, 0.3246, 0.8834, -0.3379, -0.9954, -0.03923, 0.08722, -0.7344, -0.5559, -0.3894, -0.8539, -0.4083, 0.3227, -0.1338, -0.9693, 0.2061, 0.6147, -0.7525, 0.2362, 0.114, -0.6683, 0.7351, 0.7115, -0.3717, 0.5963, 0.9587, -0.2725, 0.08087, 0.8516, -0.02843, 0.5234, -0.7762, 0.5509, 0.3064, -0.8522, 0.5046, 0.1386, -0.8804, 0.4111, 0.2364, -0.4857, 0.2376, 0.8412, 0.956, 0.2927, -0.02086, 0.9131, 0.02692, -0.4068, 0.831, 0.2678, -0.4875, -0.7774, -0.6262, -0.06036, -0.7509, -0.6127, -0.2464, -0.5751, -0.7476, -0.3321, -0.7064, -0.7078, -0.009309, -0.3263, -0.5325, 0.781, 0.3187, -0.7605, 0.5657, 0.2073, -0.2884, 0.9348, -0.2004, -0.01704, -0.9796, -0.2985, -0.2091, -0.9312, -0.706, 0.1937, -0.6812, 0.9364, 0.05166, -0.347, 0.4746, 0.1832, -0.8609, 0.6081, 0.6492, -0.457, -0.4653, 0.4503, -0.7621, -0.3768, -0.1622, -0.912, -0.7518, 0.1025, -0.6514, 0.9954, 0.09344, -0.02276, 0.9986, 0.0198, -0.04864, 0.9905, 0.1204, -0.066, 0.984, 0.177, -0.02089, -0.6613, -0.1074, -0.7424, -0.6021, -0.3543, -0.7156, -0.8206, -0.2842, -0.4958, -0.7574, 0.1405, -0.6377, -0.6657, -0.7452, -0.03928, -0.5105, -0.8416, 0.1762, -0.816, -0.3064, 0.4902, -0.5757, -0.8176, -0.01274, -0.06519, -0.9845, -0.1629, -0.2973, -0.8767, 0.3781, -0.3185, 0.1919, -0.9283, -0.2578, 0.102, -0.9608, -0.1338, 0.3945, -0.9091, -0.05522, -0.144, -0.988, 0.2115, 0.4976, -0.8412, -0.05254, -0.1807, -0.9821, -0.1946, -0.2589, -0.9461, 0.2426, 0.111, 0.9638, -0.07061, 0.6691, 0.7398, 0.1208, -0.01095, 0.9926, 0.9481, 0.2492, -0.1975, 0.8831, 0.4468, -0.1434, 0.9064, -0.2847, 0.312, -0.1442, -0.2528, -0.9567, 0.03484, -0.1522, -0.9877, -0.008243, -0.3631, -0.9317, -0.7887, 0.4765, 0.3884, -0.8246, 0.4508, 0.3418, -0.8737, 0.2647, 0.4082, -0.5277, 0.5163, 0.6745, -0.6994, 0.3918, 0.5978, -0.5583, 0.3401, 0.7567, 0.2138, -0.1898, -0.9583, 0.2029, -0.02887, -0.9788, 0.3336, -0.09302, -0.9381, -0.7732, 0.04621, 0.6325, -0.8795, 0.183, 0.4393, -0.8387, -0.06718, 0.5404, -0.1984, 0.6456, 0.7375, -0.2431, 0.2171, 0.9454, -0.1657, 0.1978, 0.9661, 0.9427, -0.327, -0.06645, 0.9832, -0.1655, -0.07652, 0.9276, -0.3682, 0.06325, -0.8869, 0.3112, -0.3415, -0.9083, 0.1032, -0.4054, -0.9572, 0.06274, -0.2826, -0.8377, -0.1402, -0.5279, -0.7307, 0.02057, -0.6824, -0.5614, -0.08692, -0.823, -0.8178, -0.04425, -0.5737, -0.824, 0.1928, -0.5328, -0.6831, 0.3059, -0.6631, -0.2298, 0.3627, 0.9031, 0.1075, 0.3033, 0.9468, 0.1513, 0.4452, 0.8825, 0.09224, 0.468, 0.8789, -0.0534, 0.3012, 0.9521, -0.124, 0.2213, 0.9673, -0.1051, 0.05557, 0.9929, 0.9371, -0.1452, -0.3175, 0.974, -0.01657, -0.2261, 0.9188, -0.3084, -0.2464, 0.742, -0.08844, 0.6645, 0.6617, 0.1411, 0.7363, 0.6166, -0.1057, 0.7801, 0.7325, -0.392, -0.5566, 0.7851, -0.01343, -0.6192, 0.6403, -0.2869, -0.7125, 0.6018, 0.1837, 0.7772, 0.5072, 0.1126, 0.8545, 0.5154, -0.2651, 0.8149, 0.9862, -0.1223, -0.112, 0.7416, 0.09067, 0.6647, 0.9229, -0.3799, -0.06346, -0.3877, 0.7206, 0.5749, -0.1506, 0.8184, 0.5546, -0.2978, 0.901, 0.3154, -0.9107, -0.2791, 0.3045, -0.6081, 0.2815, 0.7423, -0.9857, -0.05846, 0.1583, 0.2702, -0.2601, -0.927, 0.9676, -0.2517, 0.02151, 0.3987, -0.8794, -0.2602, 0.1125, -0.9175, -0.3814, 0.3248, -0.7929, -0.5156, -0.3883, -0.8697, -0.3048, 0.1273, -0.952, 0.2782, -0.6427, -0.7661, 0.008993, -0.9544, 0.1339, 0.2668, -0.9722, 0.0743, 0.2221, -0.9475, 0.05482, 0.3149, -0.9244, 0.1006, 0.3678, 0.1059, 0.7592, 0.6422, 0.1808, 0.8798, 0.4397, 0.06507, 0.9358, 0.3466, 0.7616, -0.6279, -0.1604, 0.774, -0.4499, -0.4456, 0.8265, -0.3974, -0.3987, 0.8249, -0.365, -0.4315, 0.6916, -0.6985, -0.1835, 0.5844, -0.757, -0.2923, 0.6556, -0.6501, -0.3842, 0.3235, -0.864, -0.3858, 0.2147, -0.937, -0.2756, 0.1853, -0.8459, -0.5001, 0.996, -0.01341, -0.08867, 0.6528, 0.6327, 0.4167, 0.6189, 0.7764, 0.119, -0.7598, -0.6236, 0.1839, -0.8963, -0.4434, 0.0064, -0.854, -0.5077, -0.1136, 0.8496, 0.4884, 0.1992, 0.7665, 0.6241, 0.1514, 0.7981, 0.601, -0.04279, -0.07416, -0.9818, -0.1748, -0.2394, -0.923, -0.3014, -0.1056, -0.931, -0.3494, 0.5154, 0.4655, -0.7195, 0.8685, 0.472, 0.1511, 0.7873, 0.5989, -0.1465, 0.6777, 0.5464, 0.4922, 0.7513, 0.6215, -0.2222, 0.6741, 0.4625, -0.5759, 0.1514, -0.3239, 0.9339, 0.2646, 0.009132, 0.9643, -0.5079, -0.2924, 0.8103, 0.1219, -0.4082, 0.9047, 0.6371, 0.396, 0.6613, 0.8609, 0.1938, 0.4704, 0.7382, -0.1642, 0.6543, 0.4498, 0.006473, 0.8931, 0.541, -0.1002, 0.835, 0.07211, 0.5145, -0.8544, -0.004258, 0.7952, -0.6063, 0.1781, 0.485, -0.8562, -0.9073, -0.4022, 0.1223, -0.9719, -0.1503, -0.1811, -0.8156, -0.5172, -0.2594, -0.1832, 0.1519, -0.9713, -0.3882, 0.4596, -0.7988, -0.1726, 0.229, -0.958, 0.2744, 0.4524, -0.8485, 0.3197, 0.5037, -0.8026, 0.3869, 0.4057, -0.8281, -0.4124, -0.133, 0.9013, -0.3124, -0.496, 0.8102, -0.2078, -0.4949, 0.8437, -0.3271, -0.5272, 0.7843, -0.4181, -0.5373, 0.7325, -0.3319, -0.6221, 0.7091, 0.593, 0.7217, -0.3569, 0.6886, 0.6495, -0.3225, 0.6696, 0.6302, -0.3931, 0.1373, -0.6602, -0.7384, -0.5988, -0.4973, 0.6278, -0.4992, -0.8573, -0.1258, 0.5612, -0.3437, 0.753, 0.2451, 0.8794, -0.4082, 0.4539, 0.6738, -0.5831, -0.8962, -0.3214, -0.3058, -0.9739, 0.1796, 0.139, -0.4606, 0.08922, -0.8831, -0.7813, -0.4509, -0.4315, -0.615, 0.1046, -0.7816, -0.55, -0.5405, -0.6367, 0.4543, 0.5467, -0.7034, 0.0391, 0.8652, -0.4999, 0.7296, 0.3329, -0.5974, 0.4235, -0.8906, -0.1656, -0.6201, -0.7795, -0.08905, -0.5177, -0.8529, -0.06749, -0.3996, -0.6947, 0.5981, -0.4866, -0.6611, 0.5711, -0.1994, -0.8495, 0.4885, 0.7831, 0.5804, 0.2234, 0.5184, 0.8085, 0.2787, 0.3297, 0.8778, 0.3474, -0.6368, 0.09491, -0.7652, 0.2505, 0.5897, -0.7678, 0.4234, 0.395, -0.8153, 0.7088, -0.6438, 0.2881, -0.5957, -0.08571, -0.7986, -0.6303, -0.5677, -0.5296, 0.1488, 0.8508, 0.504, 0.3051, 0.6143, 0.7277, -0.1936, 0.9671, 0.165, -0.3717, -0.1432, 0.9172, -0.2149, -0.8787, -0.4263, -0.4163, -0.8874, -0.198, 0.4902, 0.6938, 0.5276, 0.5207, 0.7529, 0.4026, 0.1609, 0.5395, 0.8264, 0.2399, 0.8617, 0.4471, 0.3654, 0.9215, 0.1316, 0.004769, 0.7733, 0.6341, -0.341, -0.9192, -0.1971, 0.01636, -0.931, -0.3647, -0.2016, -0.977, -0.07009, -0.2521, -0.8088, -0.5312, 0.0492, -0.9634, -0.2635, -0.4601, -0.8576, -0.2298, -0.6485, -0.5695, 0.505, -0.5394, -0.6014, 0.5895, -0.4872, -0.4215, 0.7648, 0.4778, -0.01395, -0.8783, 0.4365, -0.04744, -0.8985, 0.3718, 0.005118, -0.9283, 0.4338, 0.05074, -0.8996, -0.8034, 0.5793, 0.1375, 0.8539, 0.395, -0.3388, -0.6344, 0.6155, 0.4676, 0.6626, 0.5035, -0.5545, 0.1231, 0.1541, 0.9804, 0.465, 0.6888, -0.5562, -0.6066, 0.5481, 0.5758, -0.205, 0.483, -0.8513, 0.7256, 0.488, -0.485, 0.8234, -0.5654, -0.04831, 0.8109, -0.5599, -0.1702, 0.88, -0.4043, -0.2492, 0.9193, -0.3933, -0.01667, 0.7957, 0.3639, -0.4841, 0.6713, 0.6602, -0.3369, 0.9048, 0.4229, 0.04935, -0.3015, -0.9369, -0.1767, -0.3243, -0.9455, 0.02976, 0.09573, -0.978, 0.1851, 0.1628, 0.9652, 0.2049, 0.3363, 0.889, 0.3109, -0.05846, 0.9758, 0.2107, -0.0598, 0.7474, -0.6616, -0.6024, 0.6051, -0.5206, -0.824, 0.4673, -0.3202, -0.3332, 0.7859, 0.5209, -0.1978, 0.9382, 0.2841, -0.4357, 0.8547, 0.2824, -0.4494, 0.7689, -0.4548, -0.468, 0.7025, 0.5362, -0.6574, 0.629, -0.415, -0.4468, 0.6197, 0.6452, 0.5202, 0.8111, 0.2675, 0.3835, 0.2024, 0.9011, -0.3171, 0.7525, 0.5772, -0.4657, 0.8075, 0.3621, -0.7174, 0.5094, 0.4752, -0.1983, 0.1167, 0.9732, -0.04881, 0.4855, 0.8729, -0.4711, 0.4549, 0.7558, 0.583, 0.2061, 0.7859, 0.06342, 0.2321, 0.9706, 0.3589, -0.132, 0.924, 0.6467, -0.407, 0.6451, -0.0589, -0.2756, -0.9595, 0.3968, -0.2698, -0.8773, 0.1632, -0.6923, -0.7029, 0.07812, -0.1618, -0.9837, 0.4345, -0.4831, -0.7602, -0.09968, -0.5811, -0.8077, -0.9227, -0.2369, 0.3042, 0.9614, 0.2001, -0.1888, 0.935, -0.3378, -0.1081, -0.1687, -0.9191, 0.356, 0.2182, 0.7174, 0.6617, 0.1458, 0.538, 0.8302, 0.3552, 0.6881, 0.6327, 0.6874, 0.6703, -0.2798, 0.2265, 0.6854, 0.6921, -0.1058, 0.2478, 0.963, 0.02152, 0.2381, 0.971, -0.004208, 0.3609, 0.9326, -0.1701, 0.3419, 0.9242, 0.8967, -0.04083, 0.4408, 0.57, -0.2394, 0.786, 0.4176, -0.3794, 0.8256, 0.4289, -0.2952, 0.8537, 0.3312, -0.646, 0.6877, 0.3372, -0.7616, 0.5534, 0.426, -0.3915, 0.8156, 0.8947, 0.005056, 0.4466, 0.9246, -0.3096, 0.2221, 0.9778, 0.01272, 0.209, 0.8867, 0.4322, 0.1641, 0.9439, 0.0379, 0.3279, 0.8972, 0.3701, 0.241, 0.892, -0.3405, 0.2973, 0.9696, -0.1194, 0.2136, 0.3565, -0.9206, 0.1596, 0.2718, -0.9386, -0.2127, 0.05279, -0.9707, -0.2346, 0.08681, 0.2942, -0.9518, 0.5567, 0.1449, -0.8179, -0.2029, 0.1116, -0.9728, 0.5042, -0.4131, 0.7583, 0.2752, 0.01426, -0.9613, -0.833, -0.275, 0.4801, 0.1786, -0.1389, -0.9741, -0.6573, 0.1714, 0.7339, -0.9426, -0.3242, -0.07995, 0.9357, 0.3165, -0.1561, -0.8862, -0.4204, 0.1945, -0.93, -0.3339, -0.1536, -0.7918, -0.5964, 0.1316, -0.2753, -0.8291, 0.4866, -0.7383, -0.3637, -0.568, -0.5929, -0.7684, -0.2409, -0.5281, -0.8452, -0.08246, 0.6083, 0.7647, 0.2128, 0.9093, 0.145, 0.3901, -0.3669, 0.8051, 0.4661, -0.6391, 0.06043, -0.7667, 0.308, -0.08492, 0.9476, -0.3163, 0.5565, 0.7683, 0.07518, 0.577, 0.8133, 0.1452, -0.01841, 0.9892, 0.1491, -0.1143, 0.9822, 0.1563, -0.07861, 0.9846, 0.2355, -0.1626, 0.9582, -0.0652, -0.9979, 0.002307, -0.04426, -0.9985, -0.03193, -0.005035, -0.9951, -0.09847, -0.006017, -0.9998, -0.01939, -0.01733, -0.9998, -0.008475, 0.0004021, -1.0, -0.00994, 0.07058, -0.9975, 0.005858, 0.09008, -0.9959, 0.005027, -0.017, -0.9998, -0.004886, -0.1319, -0.9861, 0.1006, -0.005129, -1.0, 0.007016, -0.004507, -0.9993, 0.03667, 0.005996, -0.9984, -0.05655, 0.9284, -0.3631, 0.07955, 0.4135, 0.3676, 0.833, 0.866, -0.03825, 0.4986, 0.9366, 0.0404, 0.348, 0.953, -0.14, 0.2688, 0.9961, 0.02527, 0.08422, -0.01268, -0.8365, 0.5478, -0.6574, -0.4672, 0.5912, -0.5018, -0.5173, 0.6933, -0.573, -0.7674, 0.2876, 0.9036, -0.2604, 0.34, 0.9287, -0.2844, -0.238, 0.8658, -0.4181, 0.2751, 0.806, -0.5558, 0.2033, -0.666, 0.7092, -0.2312, -0.4995, 0.2565, -0.8275, 0.2007, -0.1579, -0.9668, 0.3747, -0.4203, -0.8264, -0.4451, -0.3206, -0.8361, -0.9393, 0.007097, -0.3431, -0.1911, -0.1204, 0.9742, -0.4348, 0.4491, 0.7806, -0.9706, 0.08609, 0.2246, -0.7873, -0.3781, 0.487, -0.5422, -0.1938, 0.8176, 0.3406, 0.3706, -0.8641, 0.1268, 0.03176, -0.9914, 0.3175, 0.1475, -0.9367, -0.04454, -0.0627, -0.997, -0.1883, -0.1527, -0.9702, 0.1786, -0.313, 0.9328, 0.3772, -0.3271, 0.8664, 0.392, -0.6651, 0.6356, 0.6259, -0.2256, 0.7465, -0.6463, -0.7306, 0.2203, -0.844, -0.4483, -0.2944, -0.6381, -0.7648, -0.08857, -0.52, -0.8527, 0.04958, 0.6737, -0.5508, -0.4927, -0.102, -0.4337, -0.8953, 0.4793, -0.05563, -0.8759, -0.6109, 0.2687, -0.7447, -0.3806, 0.05065, -0.9233, -0.4364, -0.0112, -0.8997, -0.5263, 0.001807, -0.8503, -0.5699, -0.5018, 0.6507, -0.2274, 0.9566, -0.1822, -0.4542, 0.7538, 0.4749, -0.6212, -0.3836, 0.6834, -0.1092, 0.1296, 0.9855, -0.9382, 0.3309, 0.1013, -0.2705, 0.7446, 0.6102, -0.8762, -0.3415, 0.3402, -0.3564, -0.6148, 0.7036, -0.7452, 0.2471, 0.6193, -0.9194, -0.02767, 0.3924, -0.8177, -0.0812, 0.5699, -0.8249, -0.1657, 0.5404, -0.7974, -0.1904, 0.5726, -0.9086, 0.3407, -0.2417, -0.9844, -0.01147, 0.1753, -0.9078, 0.3843, -0.1678, -0.9781, 0.09285, -0.1863, -0.9566, -0.09455, 0.2756, -0.9346, -0.05293, 0.3517, -0.8883, -0.4077, 0.2116, 0.021, -0.02981, -0.9993, -0.1042, -0.0228, -0.9943, -0.1158, 0.1141, -0.9867, 0.8821, 0.1673, -0.4403, 0.9229, 0.0856, -0.3753, 0.8863, -0.09335, -0.4536, 0.8765, -0.1102, -0.4686, 0.08151, 0.4525, -0.888, -0.1352, 0.943, -0.3042, 0.7624, 0.5645, -0.3164, 0.4459, 0.3952, -0.8031, 0.1641, 0.06333, 0.9844, -0.109, 0.8483, 0.5182, -0.1814, 0.7932, 0.5814, 0.481, 0.2639, 0.8361, 0.5194, -0.1004, 0.8486, 0.3581, 0.7431, 0.5653, 0.1101, 0.6699, 0.7342, 0.8636, 0.502, 0.04665, 0.7706, 0.637, 0.01902, 0.8053, 0.5796, 0.1248])] * 3)])

# ---- objects
ob_tree_002 = bpy.data.objects.new('tree.002', me_tree_002)

# ---- transforms, parenting, visibility, modifiers, constraints
ob_tree_002.location = (-25.59, 17.35, 0.0)
ob_tree_002.rotation_euler = (1.571, -0.0, 0.0)
ob_tree_002.scale = (0.308, 0.308, 0.308)
ob_tree_002.lineart.crease_threshold = 0.0

# ---- collection membership
col_collection.objects.link(ob_tree_002)

# ---- scene / render settings (as saved in the file)
scene.frame_start = 1; scene.frame_end = 250; scene.frame_set(1)
scene.render.engine = 'BLENDER_EEVEE_NEXT'
scene.cycles.use_denoising = False
scene.cycles.samples = 128
scene.cycles.sampling_pattern = 'TABULATED_SOBOL'
scene.cycles.use_adaptive_sampling = False
scene.cycles.use_light_tree = False
scene.view_settings.view_transform = 'Filmic'
bpy.context.view_layer.update()

# ---- added for rendering (the .blend has no active camera and no usable light): camera, sun
cam_auto = bpy.data.cameras.new('AutoCamera')
cam_auto.lens = 50.0
cam_auto.sensor_width = 36.0
cam_auto.clip_end = 1481.96
ob_auto_camera = bpy.data.objects.new('AutoCamera', cam_auto)
scene.collection.objects.link(ob_auto_camera)
ob_auto_camera.location = (55.8966, -85.9199, 105.328)
ob_auto_camera.rotation_euler = (1.09748, -7.21219e-08, 0.694738)
scene.camera = ob_auto_camera
light_auto_sun = bpy.data.lights.new('AutoSun', 'SUN')
light_auto_sun.energy = 3.0
light_auto_sun.angle = 0.0523599
ob_auto_sun = bpy.data.objects.new('AutoSun', light_auto_sun)
scene.collection.objects.link(ob_auto_sun)
ob_auto_sun.rotation_euler = (0.872665, 0.174533, 0.523599)
bpy.context.view_layer.update()
